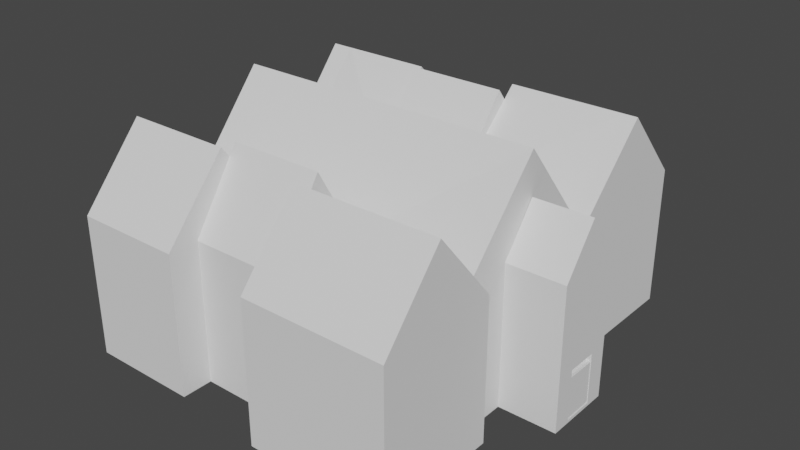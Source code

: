 # Source: House.blend  (saved by Blender 2.82.7; exported with 4.5.12 LTS)
import bpy
from mathutils import Matrix  # noqa: F401  (used for matrix-valued properties, if any)

bpy.ops.wm.read_factory_settings(use_empty=True)
scene = bpy.context.scene
scene.name = 'Scene'

# ---- world
world_world = bpy.data.worlds.new('World'); scene.world = world_world
world_world.use_nodes = True; world_world.node_tree.nodes.clear()
_N = world_world.node_tree.nodes; _L = world_world.node_tree.links
n0 = _N.new('ShaderNodeOutputWorld'); n0.name = 'World Output'; n0.location = (300, 300)
n1 = _N.new('ShaderNodeBackground'); n1.name = 'Background'; n1.location = (10, 300)
n1.inputs[0].default_value = (0.05088, 0.05088, 0.05088, 1.0)
_L.new(n1.outputs[0], n0.inputs[0])
n0.is_active_output = True
world_world.color = (0.05088, 0.05088, 0.05088)
world_world.use_sun_shadow = False
world_world.sun_shadow_jitter_overblur = 0.0

# ---- meshes
me_house_interior = bpy.data.meshes.new('House_Interior')
me_house_interior.from_pydata([(-1.0, -1.0, 0.0), (1.0, -1.0, 0.0), (-1.0, 1.0, 0.0), (1.0, 1.0, 0.0), (-3.0, -1.0, 0.0), (-3.0, 1.0, 0.0), (-5.0, -1.0, 0.0), (-5.0, 1.0, 0.0), (-9.975, -1.0, 0.0), (-9.975, 1.0, 0.0), (-1.0, -3.0, 0.0), (-3.0, -3.0, 0.0), (-1.0, 3.0, 0.0), (-3.0, 3.0, 0.0), (-1.0, 7.0, 0.0), (-3.0, 7.0, 0.0), (-5.0, 3.0, 0.0), (-5.0, 7.0, 0.0), (-1.0, -7.0, 0.0), (-3.0, -7.0, 0.0), (-5.0, -3.0, 0.0), (-5.0, -7.0, 0.0), (-1.0, 1.0, 2.0), (-1.0, -1.0, 2.0), (1.0, -1.0, 2.0), (1.0, 1.0, 2.0), (-3.0, 1.0, 2.0), (-3.0, -1.0, 2.0), (-9.975, 1.0, 2.0), (-9.975, -1.0, 2.0), (-3.0, -3.0, 2.0), (-1.0, -3.0, 2.0), (-1.0, 3.0, 2.0), (-3.0, 3.0, 2.0), (-1.0, 7.0, 2.0), (-3.0, 7.0, 2.0), (-5.0, 7.0, 2.0), (-5.0, 3.0, 2.0), (-3.0, -7.0, 2.0), (-1.0, -7.0, 2.0), (-5.0, -3.0, 2.0), (-5.0, -7.0, 2.0), (-1.0, -2.333, 0.0), (-1.0, -1.667, 0.0), (-3.0, -1.667, 0.0), (-3.0, -2.333, 0.0), (-1.0, -1.667, 2.0), (-3.0, -1.667, 2.0), (-1.0, -2.333, 2.0), (-3.0, -2.333, 2.0), (-2.511, -1.0, 0.0), (-1.489, -1.0, 0.0), (-1.489, 1.0, 0.0), (-2.511, 1.0, 0.0), (-2.511, -3.0, 0.0), (-1.489, -3.0, 0.0), (-1.489, 3.0, 0.0), (-2.511, 3.0, 0.0), (-1.489, 7.0, 0.0), (-2.511, 7.0, 0.0), (-2.511, -7.0, 0.0), (-1.489, -7.0, 0.0), (-1.489, 7.0, 2.0), (-2.511, 7.0, 2.0), (-2.511, -7.0, 2.0), (-1.489, -7.0, 2.0), (-2.511, -1.667, 0.0), (-1.489, -1.667, 0.0), (-2.511, -2.333, 0.0), (-1.489, -2.333, 0.0), (-2.511, -1.667, 2.0), (-1.489, -1.667, 2.0), (-2.511, -2.333, 2.0), (-1.489, -2.333, 2.0), (-3.0, -2.333, 1.7), (-3.0, -1.667, 1.7), (-1.0, -1.667, 1.7), (-1.0, -2.333, 1.7), (-2.511, -2.333, 1.7), (-1.489, -2.333, 1.7), (-1.489, -1.667, 1.7), (-2.511, -1.667, 1.7), (-0.3187, -7.0, 0.0), (-0.3187, -3.0, 0.0), (-0.3187, -7.0, 2.0), (-0.3187, -3.0, 2.0), (-3.0, 5.536, 0.0), (-3.0, 4.464, 0.0), (-1.0, 4.464, 0.0), (-1.0, 5.536, 0.0), (-5.0, 5.536, 0.0), (-5.0, 4.464, 0.0), (-1.0, 4.464, 2.0), (-1.0, 5.536, 2.0), (-5.0, 5.536, 2.0), (-5.0, 4.464, 2.0), (-2.511, 4.464, 0.0), (-2.511, 5.536, 0.0), (-1.489, 4.464, 0.0), (-1.489, 5.536, 0.0), (-5.0, 1.0, 1.502), (-3.0, 1.0, 1.502), (-5.0, 7.0, 1.502), (-3.0, 7.0, 1.502), (1.0, 1.0, 1.502), (1.0, -1.0, 1.502), (-3.0, 3.0, 1.502), (-9.975, -1.0, 1.502), (-9.975, 1.0, 1.502), (-1.0, 1.0, 1.502), (-1.0, 3.0, 1.502), (-5.0, -1.0, 1.502), (-1.0, 7.0, 1.502), (-1.0, -1.0, 1.502), (-5.0, 3.0, 1.502), (-3.0, -1.0, 1.502), (-3.0, -1.667, 1.502), (-1.0, -1.667, 1.502), (-1.489, 7.0, 1.502), (-2.511, 7.0, 1.502), (-5.0, 5.536, 1.502), (-5.0, 4.464, 1.502), (-1.0, 4.464, 1.502), (-1.0, 5.536, 1.502), (-9.075, 5.536, 0.0), (-9.075, 4.464, 0.0), (-9.075, 5.536, 1.502), (-9.075, 4.464, 1.502), (-9.075, 6.982, 0.0), (-9.075, 3.018, 0.0), (-9.075, 6.982, 1.502), (-12.7, 4.464, 0.0), (-12.7, 5.536, 0.0), (-9.075, 5.536, 1.955), (-9.075, 4.464, 1.955), (-9.075, 3.018, 1.955), (-12.7, 6.982, 0.0), (-12.7, 3.018, 0.0), (-9.075, 3.018, 1.502), (-12.7, 3.018, 1.502), (-9.075, 6.982, 1.955), (-12.7, 6.982, 1.955), (-12.7, 4.464, 1.502), (-12.7, 5.536, 1.502), (-12.7, 6.982, 1.502), (-12.7, 4.464, 1.955), (-12.7, 5.536, 1.955), (-12.7, 3.018, 1.955), (-0.6468, 5.536, 0.0), (-0.6468, 7.0, 0.0), (-0.6468, 7.0, 1.502), (-0.6468, 3.0, 0.0), (-0.6468, 4.464, 0.0), (-0.6468, 4.464, 1.502), (-0.6468, 5.536, 1.502), (-0.6468, 3.0, 1.502), (-1.0, -5.6, 0.0), (-1.0, -4.4, 0.0), (-3.0, -4.4, 0.0), (-3.0, -5.6, 0.0), (-5.0, -4.4, 0.0), (-5.0, -5.6, 0.0), (-5.0, -4.4, 2.0), (-5.0, -5.6, 2.0), (-0.3187, -5.6, 2.0), (-0.3187, -4.4, 2.0), (-1.489, -4.4, 0.0), (-1.489, -5.6, 0.0), (-2.511, -4.4, 0.0), (-2.511, -5.6, 0.0), (-0.3187, -5.6, 0.0), (-0.3187, -4.4, 0.0), (-1.0, -7.0, 1.59), (-3.0, -7.0, 1.59), (-1.0, -3.0, 1.59), (-5.0, -7.0, 1.59), (-5.0, -3.0, 1.59), (-3.0, -3.0, 1.59), (-0.3187, -3.0, 1.59), (-2.511, -7.0, 1.59), (-1.489, -7.0, 1.59), (-0.3187, -7.0, 1.59), (-3.0, -2.333, 1.59), (-1.0, -2.333, 1.59), (-0.3187, -5.6, 1.59), (-0.3187, -4.4, 1.59), (-5.0, -4.4, 1.59), (-5.0, -5.6, 1.59), (-9.068, -4.4, 0.0), (-9.068, -5.6, 0.0), (-9.068, -4.4, 1.59), (-9.068, -5.6, 1.59), (-9.068, -3.22, 0.0), (-9.068, -6.78, 0.0), (-9.068, -3.22, 1.59), (-9.068, -6.78, 1.59), (-12.23, -3.22, 0.0), (-12.23, -6.78, 0.0), (-12.23, -3.22, 1.59), (-12.23, -6.78, 1.59), (-9.068, -4.4, 1.957), (-9.068, -5.6, 1.957), (-9.068, -3.22, 1.957), (-9.068, -6.78, 1.957), (-12.23, -3.22, 1.957), (-12.23, -6.78, 1.957), (-5.946, -1.0, 0.174), (-5.678, -1.0, 0.0), (-5.678, -1.0, 0.174), (-5.678, 1.0, 0.174), (-5.946, -1.0, 0.2854), (-5.946, 1.0, 0.174), (-5.946, 1.0, 0.2854), (-6.481, -1.0, 0.3969), (-6.213, -1.0, 0.2854), (-6.213, -1.0, 0.3969), (-6.213, 1.0, 0.2854), (-6.213, 1.0, 0.3969), (-6.748, -1.0, 0.5084), (-6.748, 1.0, 0.5084), (-6.481, -1.0, 0.5084), (-6.481, 1.0, 0.3969), (-6.481, 1.0, 0.5084), (-7.016, -1.0, 0.6198), (-6.748, -1.0, 0.6198), (-6.748, 1.0, 0.6198), (-7.283, 1.0, 0.7313), (-7.016, -1.0, 0.7313), (-7.016, 1.0, 0.6198), (-7.016, 1.0, 0.7313), (-7.551, -1.0, 0.8428), (-7.551, 1.0, 0.8428), (-7.283, -1.0, 0.7313), (-7.283, -1.0, 0.8428), (-7.283, 1.0, 0.8428), (-7.818, 1.0, 0.9542), (-7.551, -1.0, 0.9542), (-7.551, 1.0, 0.9542), (-8.086, -1.0, 1.066), (-8.086, 1.0, 1.066), (-7.818, -1.0, 0.9542), (-7.818, -1.0, 1.066), (-7.818, 1.0, 1.066), (-8.086, -1.0, 1.177), (-8.086, 1.0, 1.177), (-8.353, -1.0, 1.177), (-8.353, -1.0, 1.289), (-8.353, 1.0, 1.177), (-8.353, 1.0, 1.289), (-8.889, -1.0, 1.4), (-8.889, 1.0, 1.4), (-8.621, -1.0, 1.289), (-8.621, -1.0, 1.4), (-8.621, 1.0, 1.289), (-8.621, 1.0, 1.4), (-9.156, -1.0, 1.512), (-8.889, -1.0, 1.512), (-8.889, 1.0, 1.512), (-9.156, -1.0, 1.623), (-9.156, 1.0, 1.512), (-9.156, 1.0, 1.623), (-9.691, 1.0, 1.735), (-9.424, -1.0, 1.623), (-9.424, -1.0, 1.735), (-9.424, 1.0, 1.623), (-9.424, 1.0, 1.735), (-9.988, -1.0, 1.846), (-9.988, 1.0, 1.846), (-9.691, -1.0, 1.735), (-9.691, -1.0, 1.846), (-9.691, 1.0, 1.846), (-11.36, 5.536, 0.0), (-10.41, 5.536, 0.0), (-10.41, 6.982, 0.0), (-11.36, 6.982, 0.0), (-11.36, 3.018, 0.0), (-10.41, 3.018, 0.0), (-10.41, 4.464, 0.0), (-11.36, 4.464, 0.0), (-11.36, 3.018, 1.502), (-10.41, 3.018, 1.502), (-11.36, 3.018, 1.955), (-10.41, 3.018, 1.955), (-10.41, 6.982, 1.502), (-11.36, 6.982, 1.502), (-10.41, 6.982, 1.955), (-11.36, 6.982, 1.955), (-11.24, -3.22, 0.0), (-10.06, -3.22, 0.0), (-10.06, -3.22, 1.59), (-11.24, -3.22, 1.59), (-10.06, -3.22, 1.957), (-11.24, -3.22, 1.957), (-11.98, 1.0, 2.0), (-11.98, -1.0, 2.0), (-9.975, 5.736, 4.334), (-9.975, -6.362, 2.0), (-11.98, -6.362, 2.0), (-9.975, 3.461, 2.0), (-11.98, 3.461, 2.0), (-9.975, 5.736, 2.0), (-11.98, 5.736, 2.0), (-11.98, 1.0, 4.334), (-11.98, -1.0, 4.334), (-11.98, -6.362, 4.334), (-11.98, 3.461, 4.334), (-11.98, 5.736, 4.334), (-8.884, 3.461, 2.0), (-9.975, 5.241, 4.334), (-9.975, 5.241, 2.0), (-8.884, 5.241, 2.0), (-9.975, 3.461, 4.334), (-8.884, 3.461, 4.334), (-5.0, 1.0, 2.0), (-5.0, -1.0, 2.0), (-9.975, 1.0, 4.334), (-9.975, -5.259, 2.0), (-9.975, -1.0, 4.334), (-9.975, -6.362, 4.334), (-9.975, -3.942, 2.0), (-11.98, -3.942, 2.0), (-11.98, -5.259, 2.0), (-11.98, -3.942, 4.334), (-11.98, -5.259, 4.334), (-9.975, -5.259, 4.334), (-9.975, -3.942, 4.334), (-9.975, 5.736, 3.964), (-11.98, 3.461, 3.964), (-11.98, 5.736, 3.964), (-11.98, 1.0, 3.964), (-11.98, -6.362, 3.964), (-11.98, -1.0, 3.964), (-9.975, 5.241, 3.964), (-8.884, 3.461, 3.964), (-11.98, -5.259, 3.964), (-11.98, -3.942, 3.964), (-9.975, -1.0, 3.964), (-9.975, -6.362, 3.964), (-9.975, -3.942, 3.964), (-9.975, -5.259, 3.964), (-9.975, 3.461, 3.964), (-9.975, 1.0, 3.964), (-5.75, 3.461, 2.0), (-5.75, 5.241, 2.0), (-8.884, 5.83, 2.0), (-5.75, 5.83, 2.0), (-8.884, 2.672, 2.0), (-5.75, 2.672, 2.0), (-8.884, 5.241, 3.964), (-8.884, 5.83, 3.964), (-8.884, 5.241, 4.334), (-8.884, 2.672, 4.334), (-8.884, 2.672, 3.964), (-5.75, 5.83, 3.964), (-8.884, 5.83, 4.334), (-5.75, 5.83, 4.334), (-5.75, 3.461, 3.964), (-5.75, 5.241, 3.964), (-5.75, 2.672, 3.964), (-5.75, 3.461, 4.334), (-5.75, 5.241, 4.334), (-5.75, 2.672, 4.334), (-10.3, 0.6061, 0.0), (-10.18, -0.5262, 0.0), (-10.18, -0.5262, 1.561), (-10.3, 0.6061, 1.532), (-11.28, -0.5262, 1.561), (-11.32, 0.6061, 1.532), (-11.28, -0.5262, 0.0), (-11.32, 0.6061, 0.0), (-9.266, 0.6061, 0.0), (-9.266, -0.5262, 0.0), (-9.266, -0.5262, 1.561), (-9.266, 0.6061, 1.532), (-5.678, -1.0, 1.502), (-5.678, -1.0, 2.0), (-5.678, 1.0, 0.0), (-5.678, 1.0, 1.502), (-5.678, 1.0, 2.0), (-1.0, 0.6266, 0.0), (-1.0, -0.4926, 0.0), (1.0, -0.4926, 0.0), (1.0, 0.6266, 0.0), (-3.0, 0.6266, 0.0), (-3.0, -0.4926, 0.0), (-5.0, 0.6266, 0.0), (-5.0, -0.4926, 0.0), (1.0, -0.4926, 2.0), (1.0, 0.6266, 2.0), (-9.975, 0.6266, 2.0), (-9.975, -0.4926, 2.0), (-1.489, 0.6266, 0.0), (-1.489, -0.4926, 0.0), (-2.511, 0.6266, 0.0), (-2.511, -0.4926, 0.0), (1.0, -0.4926, 1.502), (1.0, 0.6266, 1.502), (-5.678, 0.6266, 0.174), (-5.678, -0.4926, 0.174), (-5.946, 0.6266, 0.2854), (-5.946, -0.4926, 0.2854), (-6.213, -0.4926, 0.2854), (-6.213, 0.6266, 0.2854), (-6.213, 0.6266, 0.3969), (-6.213, -0.4926, 0.3969), (-6.748, -0.4926, 0.5084), (-6.748, 0.6266, 0.5084), (-6.481, 0.6266, 0.5084), (-6.481, -0.4926, 0.5084), (-6.748, 0.6266, 0.6198), (-6.748, -0.4926, 0.6198), (-7.016, 0.6266, 0.7313), (-7.016, -0.4926, 0.7313), (-7.551, -0.4926, 0.8428), (-7.551, 0.6266, 0.8428), (-7.283, 0.6266, 0.8428), (-7.283, -0.4926, 0.8428), (-7.551, 0.6266, 0.9542), (-7.551, -0.4926, 0.9542), (-8.086, -0.4926, 1.066), (-8.086, 0.6266, 1.066), (-7.818, 0.6266, 1.066), (-7.818, -0.4926, 1.066), (-8.086, 0.6266, 1.177), (-8.086, -0.4926, 1.177), (-8.353, -0.4926, 1.177), (-8.353, 0.6266, 1.177), (-8.353, 0.6266, 1.289), (-8.353, -0.4926, 1.289), (-8.889, -0.4926, 1.4), (-8.889, 0.6266, 1.4), (-8.621, -0.4926, 1.289), (-8.621, 0.6266, 1.289), (-8.621, 0.6266, 1.4), (-8.621, -0.4926, 1.4), (-8.889, 0.6266, 1.512), (-8.889, -0.4926, 1.512), (-9.156, 0.6266, 1.623), (-9.156, -0.4926, 1.623), (-9.424, -0.4926, 1.623), (-9.424, 0.6266, 1.623), (-9.424, 0.6266, 1.735), (-9.424, -0.4926, 1.735), (-9.988, -0.4926, 1.846), (-9.988, 0.6266, 1.846), (-9.691, 0.6266, 1.846), (-9.691, -0.4926, 1.846), (-11.98, 0.6266, 2.0), (-11.98, -0.4926, 2.0), (-3.0, -0.4926, 2.0), (-3.0, 0.6266, 2.0), (-1.0, -0.4926, 2.0), (-1.0, 0.6266, 2.0), (-11.98, 0.6266, 4.334), (-11.98, -0.4926, 4.334), (-5.0, -0.4926, 2.0), (-5.0, 0.6266, 2.0), (-9.975, -0.4926, 4.334), (-9.975, 0.6266, 4.334), (-11.98, 0.6266, 3.964), (-11.98, -0.4926, 3.964), (-5.946, -0.4926, 0.174), (-5.946, 0.6266, 0.174), (-6.481, -0.4926, 0.3969), (-6.481, 0.6266, 0.3969), (-7.016, -0.4926, 0.6198), (-7.016, 0.6266, 0.6198), (-7.283, -0.4926, 0.7313), (-7.283, 0.6266, 0.7313), (-7.818, -0.4926, 0.9542), (-7.818, 0.6266, 0.9542), (-9.156, -0.4926, 1.512), (-9.156, 0.6266, 1.512), (-9.691, -0.4926, 1.735), (-9.691, 0.6266, 1.735), (-5.678, -0.4926, 0.0), (-5.678, 0.6266, 0.0), (1.07, -0.5138, -0.02846), (1.07, 0.6478, -0.02846), (1.07, -0.5138, 1.531), (1.07, 0.6478, 1.531)], [], [(379, 382, 3, 2), (393, 53, 5, 383), (383, 5, 7, 385), (68, 45, 11, 54), (52, 2, 12, 56), (99, 89, 14, 58), (86, 15, 17, 90), (169, 159, 19, 60), (158, 11, 20, 160), (101, 26, 313, 100), (103, 35, 36, 102), (396, 388, 25, 104), (106, 33, 26, 101), (180, 65, 39, 172), (104, 25, 22, 109), (109, 22, 32, 110), (374, 375, 314, 111), (172, 39, 84, 181), (119, 63, 35, 103), (377, 378, 28, 108), (187, 163, 41, 175), (123, 93, 34, 112), (117, 46, 23, 113), (175, 41, 38, 173), (121, 95, 37, 114), (182, 49, 30, 177), (177, 30, 40, 176), (111, 314, 27, 115), (114, 37, 33, 106), (113, 23, 24, 105), (115, 27, 47, 116), (174, 10, 83, 178), (174, 31, 48, 183), (126, 127, 134, 133), (50, 4, 44, 66), (156, 18, 82, 170), (81, 75, 47, 70), (79, 77, 48, 73), (74, 78, 72, 49), (78, 79, 73, 72), (76, 80, 71, 46), (80, 81, 70, 71), (0, 51, 67, 43), (51, 50, 66, 67), (127, 138, 135, 134), (130, 126, 133, 140), (112, 34, 62, 118), (118, 62, 63, 119), (173, 38, 64, 179), (179, 64, 65, 180), (156, 167, 61, 18), (167, 169, 60, 61), (86, 97, 59, 15), (97, 99, 58, 59), (5, 53, 57, 13), (53, 52, 56, 57), (42, 69, 55, 10), (69, 68, 54, 55), (379, 2, 52, 391), (391, 52, 53, 393), (43, 67, 80, 76), (45, 68, 78, 74), (69, 42, 77, 79), (66, 44, 75, 81), (185, 165, 85, 178), (57, 56, 98, 96), (78, 68, 66, 81), (81, 80, 79, 78), (67, 66, 68, 69), (79, 80, 67, 69), (96, 98, 99, 97), (13, 57, 96, 87), (87, 96, 97, 86), (102, 36, 94, 120), (120, 94, 95, 121), (110, 32, 92, 122), (122, 92, 93, 123), (13, 87, 91, 16), (87, 86, 90, 91), (56, 12, 88, 98), (98, 88, 89, 99), (88, 12, 151, 152), (112, 14, 149, 150), (121, 91, 125, 127), (17, 102, 120, 90), (58, 118, 119, 59), (14, 112, 118, 58), (4, 115, 116, 44), (0, 113, 105, 1), (16, 114, 106, 13), (6, 111, 115, 4), (91, 121, 114, 16), (43, 117, 113, 0), (122, 123, 154, 153), (376, 377, 108, 9), (59, 119, 103, 15), (207, 374, 111, 6), (2, 109, 110, 12), (3, 104, 109, 2), (13, 106, 101, 5), (382, 396, 104, 3), (15, 103, 102, 17), (5, 101, 100, 7), (120, 121, 127, 126), (90, 120, 126, 124), (91, 90, 124, 125), (127, 125, 129, 138), (124, 126, 130, 128), (271, 274, 136, 132), (275, 278, 131, 137), (278, 271, 132, 131), (275, 137, 139, 279), (279, 139, 147, 281), (273, 128, 130, 283), (283, 130, 140, 285), (131, 132, 143, 142), (137, 131, 142, 139), (132, 136, 144, 143), (142, 143, 146, 145), (139, 142, 145, 147), (143, 144, 141, 146), (152, 153, 154, 148), (151, 155, 153, 152), (148, 154, 150, 149), (14, 89, 148, 149), (123, 112, 150, 154), (110, 122, 153, 155), (12, 110, 155, 151), (89, 88, 152, 148), (181, 84, 164, 184), (184, 164, 165, 185), (55, 54, 168, 166), (166, 168, 169, 167), (10, 55, 166, 157), (157, 166, 167, 156), (10, 157, 171, 83), (157, 156, 170, 171), (176, 40, 162, 186), (186, 162, 163, 187), (19, 159, 161, 21), (159, 158, 160, 161), (54, 11, 158, 168), (168, 158, 159, 169), (187, 161, 189, 191), (20, 176, 186, 160), (170, 184, 185, 171), (82, 181, 184, 170), (171, 185, 178, 83), (60, 179, 180, 61), (19, 173, 179, 60), (10, 174, 183, 42), (31, 174, 178, 85), (11, 177, 176, 20), (45, 182, 177, 11), (21, 175, 173, 19), (161, 187, 175, 21), (18, 172, 181, 82), (61, 180, 172, 18), (191, 189, 193, 195), (160, 186, 190, 188), (186, 187, 191, 190), (161, 160, 188, 189), (188, 190, 194, 192), (195, 193, 197, 199), (287, 290, 198, 196), (199, 197, 196, 198), (188, 192, 288, 287, 196, 197, 193, 189), (289, 194, 202, 291), (194, 190, 200, 202), (199, 198, 204, 205), (195, 199, 205, 203), (190, 191, 201, 200), (191, 195, 203, 201), (475, 398, 208, 207), (398, 461, 206, 208), (461, 400, 210, 206), (400, 401, 214, 210), (401, 404, 215, 214), (404, 463, 213, 215), (463, 408, 220, 213), (408, 405, 218, 220), (405, 410, 224, 218), (410, 465, 223, 224), (465, 412, 227, 223), (412, 467, 232, 227), (467, 416, 233, 232), (416, 413, 230, 233), (413, 418, 236, 230), (418, 469, 240, 236), (469, 422, 241, 240), (422, 419, 238, 241), (419, 424, 243, 238), (424, 425, 245, 243), (425, 428, 246, 245), (428, 431, 251, 246), (431, 434, 252, 251), (434, 429, 249, 252), (429, 436, 256, 249), (436, 471, 255, 256), (471, 438, 258, 255), (438, 439, 262, 258), (439, 442, 263, 262), (442, 473, 268, 263), (473, 446, 269, 268), (446, 443, 266, 269), (144, 284, 286, 141), (284, 283, 285, 286), (136, 274, 284, 144), (274, 273, 283, 284), (138, 280, 282, 135), (280, 279, 281, 282), (129, 276, 280, 138), (365, 367, 279, 280), (125, 124, 272, 277), (277, 272, 271, 278), (129, 125, 277, 276), (276, 277, 278, 275), (124, 128, 273, 272), (272, 273, 274, 271), (198, 290, 292, 204), (290, 289, 291, 292), (192, 194, 289, 288), (362, 365, 280, 276), (367, 369, 275, 279), (369, 362, 276, 275), (389, 28, 293, 447), (459, 329, 302, 453), (316, 321, 297, 296), (201, 203, 205, 204, 292, 291, 202, 200), (48, 31, 30, 49, 72, 73), (65, 64, 38, 41, 163, 162, 40, 30, 31, 85, 165, 164, 84, 39), (46, 71, 70, 47, 27, 23), (33, 32, 22, 26), (456, 313, 26, 450), (452, 450, 26, 22), (452, 22, 25, 388), (95, 94, 36, 35, 33, 37), (63, 62, 34, 93, 92, 32, 33, 35), (135, 282, 281, 147, 145, 146, 141, 286, 285, 140, 133, 134), (293, 28, 298, 299), (299, 298, 300, 301), (327, 328, 306, 305), (329, 327, 305, 302), (335, 331, 303, 322), (328, 326, 295, 306), (332, 348, 350, 308), (298, 307, 310, 309), (326, 300, 309, 332), (333, 340, 311, 312), (350, 312, 311, 308), (295, 308, 311, 305, 306), (107, 29, 375, 374), (8, 107, 374, 207), (458, 315, 313, 456), (341, 315, 311, 340), (339, 337, 318, 324), (336, 338, 325, 317), (338, 339, 324, 325), (330, 334, 323, 304), (334, 335, 322, 323), (29, 294, 320, 319), (319, 320, 321, 316), (321, 320, 335, 334), (297, 321, 334, 330), (295, 326, 332, 308), (309, 310, 348, 332), (301, 300, 326, 328), (320, 294, 331, 335), (293, 299, 327, 329), (299, 301, 328, 327), (447, 293, 329, 459), (319, 316, 339, 338), (29, 319, 338, 336), (316, 296, 337, 339), (28, 341, 340, 298), (307, 298, 340, 333), (310, 307, 342, 343), (310, 343, 345, 344), (342, 307, 346, 347), (310, 344, 349, 348), (348, 349, 354, 350), (346, 307, 333, 352), (352, 333, 312, 351), (347, 346, 352, 358), (358, 352, 351, 361), (344, 345, 353, 349), (349, 353, 355, 354), (342, 347, 358, 356), (345, 343, 357, 353), (343, 342, 356, 357), (356, 358, 361, 359), (353, 357, 360, 355), (357, 356, 359, 360), (350, 354, 355, 360, 359, 361, 351, 312), (296, 297, 330, 337), (337, 330, 304, 318), (287, 288, 363, 368), (368, 363, 362, 369), (290, 287, 368, 366), (366, 368, 369, 367), (288, 289, 364, 363), (364, 365, 373, 372), (289, 290, 366, 364), (364, 366, 367, 365), (371, 372, 373, 370), (362, 363, 371, 370), (363, 364, 372, 371), (365, 362, 370, 373), (7, 100, 377, 376), (100, 313, 378, 377), (375, 29, 336, 317, 314), (313, 315, 341, 28, 378), (386, 475, 207, 6), (390, 29, 266, 443), (325, 322, 303, 317), (322, 325, 324, 323), (323, 324, 318, 304), (454, 457, 317, 303), (302, 305, 311, 315), (302, 315, 458, 453), (453, 458, 457, 454), (28, 389, 444, 267), (389, 390, 443, 444), (7, 376, 476, 385), (385, 476, 475, 386), (294, 448, 460, 331), (448, 447, 459, 460), (317, 457, 455, 314), (457, 458, 456, 455), (23, 451, 387, 24), (451, 452, 388, 387), (23, 27, 449, 451), (451, 449, 450, 452), (314, 455, 449, 27), (455, 456, 450, 449), (331, 460, 454, 303), (460, 459, 453, 454), (29, 390, 448, 294), (390, 389, 447, 448), (270, 267, 444, 445), (445, 444, 443, 446), (261, 270, 445, 474), (474, 445, 446, 473), (265, 261, 474, 441), (441, 474, 473, 442), (264, 265, 441, 440), (440, 441, 442, 439), (260, 264, 440, 437), (437, 440, 439, 438), (259, 260, 437, 472), (472, 437, 438, 471), (257, 259, 472, 435), (435, 472, 471, 436), (250, 257, 435, 430), (430, 435, 436, 429), (254, 250, 430, 433), (433, 430, 429, 434), (253, 254, 433, 432), (432, 433, 434, 431), (248, 253, 432, 427), (427, 432, 431, 428), (247, 248, 427, 426), (426, 427, 428, 425), (244, 247, 426, 423), (423, 426, 425, 424), (239, 244, 423, 420), (420, 423, 424, 419), (242, 239, 420, 421), (421, 420, 419, 422), (235, 242, 421, 470), (470, 421, 422, 469), (237, 235, 470, 417), (417, 470, 469, 418), (231, 237, 417, 414), (414, 417, 418, 413), (234, 231, 414, 415), (415, 414, 413, 416), (226, 234, 415, 468), (468, 415, 416, 467), (229, 226, 468, 411), (411, 468, 467, 412), (228, 229, 411, 466), (466, 411, 412, 465), (225, 228, 466, 409), (409, 466, 465, 410), (219, 225, 409, 406), (406, 409, 410, 405), (222, 219, 406, 407), (407, 406, 405, 408), (221, 222, 407, 464), (464, 407, 408, 463), (217, 221, 464, 403), (403, 464, 463, 404), (216, 217, 403, 402), (402, 403, 404, 401), (212, 216, 402, 399), (399, 402, 401, 400), (211, 212, 399, 462), (462, 399, 400, 461), (209, 211, 462, 397), (397, 462, 461, 398), (376, 209, 397, 476), (476, 397, 398, 475), (1, 105, 395, 381), (396, 382, 478, 480), (51, 392, 394, 50), (392, 391, 393, 394), (0, 380, 392, 51), (380, 379, 391, 392), (105, 24, 387, 395), (395, 387, 388, 396), (4, 384, 386, 6), (384, 383, 385, 386), (50, 394, 384, 4), (394, 393, 383, 384), (0, 1, 381, 380), (380, 381, 382, 379), (382, 381, 477, 478), (395, 396, 480, 479), (381, 395, 479, 477)])
_uv = me_house_interior.uv_layers.new(name='UVMap')
_uv.uv.foreach_set('vector', [0.0, 0.6667, 1.0, 0.6667, 1.0, 1.0, 0.0, 1.0, 0.0, 0.6667, 0.0, 1.0, 0.0, 1.0, 0.0, 0.6667, 0.0, 0.6667, 0.0, 1.0, 0.0, 1.0, 0.0, 0.6667, 0.0, 0.0, 0.0, 0.0, 0.0, 0.0, 0.0, 0.0, 0.0, 1.0, 0.0, 1.0, 0.0, 1.0, 0.0, 1.0, 0.0, 1.0, 0.0, 1.0, 0.0, 1.0, 0.0, 1.0, 0.0, 1.0, 0.0, 1.0, 0.0, 1.0, 0.0, 1.0, 0.0, 0.0, 0.0, 0.0, 0.0, 0.0, 0.0, 0.0, 0.0, 0.0, 0.0, 0.0, 0.0, 0.0, 0.0, 0.0, 0.0, 1.0, 0.0, 1.0, 0.0, 1.0, 0.0, 1.0, 0.0, 1.0, 0.0, 1.0, 0.0, 1.0, 0.0, 1.0, 1.0, 0.6667, 1.0, 0.6667, 1.0, 1.0, 1.0, 1.0, 0.0, 1.0, 0.0, 1.0, 0.0, 1.0, 0.0, 1.0, 0.0, 0.0, 0.0, 0.0, 0.0, 0.0, 0.0, 0.0, 1.0, 1.0, 1.0, 1.0, 0.0, 1.0, 0.0, 1.0, 0.0, 1.0, 0.0, 1.0, 0.0, 1.0, 0.0, 1.0, 0.0, 0.0, 0.0, 0.0, 0.0, 0.0, 0.0, 0.0, 0.0, 0.0, 0.0, 0.0, 0.0, 0.0, 0.0, 0.0, 0.0, 1.0, 0.0, 1.0, 0.0, 1.0, 0.0, 1.0, 0.0, 1.0, 0.0, 1.0, 0.0, 1.0, 0.0, 1.0, 0.0, 0.0, 0.0, 0.0, 0.0, 0.0, 0.0, 0.0, 0.0, 1.0, 0.0, 1.0, 0.0, 1.0, 0.0, 1.0, 0.0, 0.0, 0.0, 0.0, 0.0, 0.0, 0.0, 0.0, 0.0, 0.0, 0.0, 0.0, 0.0, 0.0, 0.0, 0.0, 0.0, 1.0, 0.0, 1.0, 0.0, 1.0, 0.0, 1.0, 0.0, 0.0, 0.0, 0.0, 0.0, 0.0, 0.0, 0.0, 0.0, 0.0, 0.0, 0.0, 0.0, 0.0, 0.0, 0.0, 0.0, 0.0, 0.0, 0.0, 0.0, 0.0, 0.0, 0.0, 0.0, 1.0, 0.0, 1.0, 0.0, 1.0, 0.0, 1.0, 0.0, 0.0, 0.0, 0.0, 1.0, 0.0, 1.0, 0.0, 0.0, 0.0, 0.0, 0.0, 0.0, 0.0, 0.0, 0.0, 0.0, 0.0, 0.0, 0.0, 0.0, 0.0, 0.0, 0.0, 0.0, 0.0, 0.0, 0.0, 0.0, 0.0, 0.0, 0.0, 0.0, 1.0, 0.0, 1.0, 0.0, 1.0, 0.0, 1.0, 0.0, 0.0, 0.0, 0.0, 0.0, 0.0, 0.0, 0.0, 0.0, 0.0, 0.0, 0.0, 0.0, 0.0, 0.0, 0.0, 0.0, 0.0, 0.0, 0.0, 0.0, 0.0, 0.0, 0.0, 0.0, 0.0, 0.0, 0.0, 0.0, 0.0, 0.0, 0.0, 0.0, 0.0, 0.0, 0.0, 0.0, 0.0, 0.0, 0.0, 0.0, 0.0, 0.0, 0.0, 0.0, 0.0, 0.0, 0.0, 0.0, 0.0, 0.0, 0.0, 0.0, 0.0, 0.0, 0.0, 0.0, 0.0, 0.0, 0.0, 0.0, 0.0, 0.0, 0.0, 0.0, 0.0, 0.0, 0.0, 0.0, 0.0, 0.0, 0.0, 0.0, 0.0, 0.0, 0.0, 0.0, 0.0, 0.0, 0.0, 0.0, 1.0, 0.0, 1.0, 0.0, 1.0, 0.0, 1.0, 0.0, 1.0, 0.0, 1.0, 0.0, 1.0, 0.0, 1.0, 0.0, 1.0, 0.0, 1.0, 0.0, 1.0, 0.0, 1.0, 0.0, 1.0, 0.0, 1.0, 0.0, 1.0, 0.0, 1.0, 0.0, 0.0, 0.0, 0.0, 0.0, 0.0, 0.0, 0.0, 0.0, 0.0, 0.0, 0.0, 0.0, 0.0, 0.0, 0.0, 0.0, 0.0, 0.0, 0.0, 0.0, 0.0, 0.0, 0.0, 0.0, 0.0, 0.0, 0.0, 0.0, 0.0, 0.0, 0.0, 0.0, 1.0, 0.0, 1.0, 0.0, 1.0, 0.0, 1.0, 0.0, 1.0, 0.0, 1.0, 0.0, 1.0, 0.0, 1.0, 0.0, 1.0, 0.0, 1.0, 0.0, 1.0, 0.0, 1.0, 0.0, 1.0, 0.0, 1.0, 0.0, 1.0, 0.0, 1.0, 0.0, 0.0, 0.0, 0.0, 0.0, 0.0, 0.0, 0.0, 0.0, 0.0, 0.0, 0.0, 0.0, 0.0, 0.0, 0.0, 0.0, 0.6667, 0.0, 1.0, 0.0, 1.0, 0.0, 0.6667, 0.0, 0.6667, 0.0, 1.0, 0.0, 1.0, 0.0, 0.6667, 0.0, 0.0, 0.0, 0.0, 0.0, 0.0, 0.0, 0.0, 0.0, 0.0, 0.0, 0.0, 0.0, 0.0, 0.0, 0.0, 0.0, 0.0, 0.0, 0.0, 0.0, 0.0, 0.0, 0.0, 0.0, 0.0, 0.0, 0.0, 0.0, 0.0, 0.0, 0.0, 0.0, 0.0, 0.0, 0.0, 0.0, 0.0, 0.0, 0.0, 0.0, 1.0, 0.0, 1.0, 0.0, 1.0, 0.0, 1.0, 0.0, 0.0, 0.0, 0.0, 0.0, 0.0, 0.0, 0.0, 0.0, 0.0, 0.0, 0.0, 0.0, 0.0, 0.0, 0.0, 0.0, 0.0, 0.0, 0.0, 0.0, 0.0, 0.0, 0.0, 0.0, 0.0, 0.0, 0.0, 0.0, 0.0, 0.0, 0.0, 0.0, 1.0, 0.0, 1.0, 0.0, 1.0, 0.0, 1.0, 0.0, 1.0, 0.0, 1.0, 0.0, 1.0, 0.0, 1.0, 0.0, 1.0, 0.0, 1.0, 0.0, 1.0, 0.0, 1.0, 0.0, 1.0, 0.0, 1.0, 0.0, 1.0, 0.0, 1.0, 0.0, 1.0, 0.0, 1.0, 0.0, 1.0, 0.0, 1.0, 0.0, 1.0, 0.0, 1.0, 0.0, 1.0, 0.0, 1.0, 0.0, 1.0, 0.0, 1.0, 0.0, 1.0, 0.0, 1.0, 0.0, 1.0, 0.0, 1.0, 0.0, 1.0, 0.0, 1.0, 0.0, 1.0, 0.0, 1.0, 0.0, 1.0, 0.0, 1.0, 0.0, 1.0, 0.0, 1.0, 0.0, 1.0, 0.0, 1.0, 0.0, 1.0, 0.0, 1.0, 0.0, 1.0, 0.0, 1.0, 0.0, 1.0, 0.0, 1.0, 0.0, 1.0, 0.0, 1.0, 0.0, 1.0, 0.0, 1.0, 0.0, 1.0, 0.0, 1.0, 0.0, 1.0, 0.0, 1.0, 0.0, 1.0, 0.0, 1.0, 0.0, 1.0, 0.0, 1.0, 0.0, 1.0, 0.0, 1.0, 0.0, 1.0, 0.0, 1.0, 0.0, 1.0, 0.0, 1.0, 0.0, 1.0, 0.0, 1.0, 0.0, 1.0, 0.0, 1.0, 0.0, 0.0, 0.0, 0.0, 0.0, 0.0, 0.0, 0.0, 0.0, 0.0, 0.0, 0.0, 1.0, 0.0, 1.0, 0.0, 0.0, 1.0, 0.0, 1.0, 0.0, 1.0, 0.0, 1.0, 0.0, 0.0, 0.0, 0.0, 0.0, 0.0, 0.0, 0.0, 0.0, 1.0, 0.0, 1.0, 0.0, 1.0, 0.0, 1.0, 0.0, 0.0, 0.0, 0.0, 0.0, 0.0, 0.0, 0.0, 0.0, 1.0, 0.0, 1.0, 0.0, 1.0, 0.0, 1.0, 0.0, 1.0, 0.0, 1.0, 0.0, 1.0, 0.0, 1.0, 0.0, 1.0, 0.0, 1.0, 0.0, 1.0, 0.0, 1.0, 0.0, 0.0, 0.0, 0.0, 0.0, 0.0, 0.0, 0.0, 0.0, 1.0, 0.0, 1.0, 0.0, 1.0, 0.0, 1.0, 1.0, 1.0, 1.0, 1.0, 0.0, 1.0, 0.0, 1.0, 0.0, 1.0, 0.0, 1.0, 0.0, 1.0, 0.0, 1.0, 1.0, 0.6667, 1.0, 0.6667, 1.0, 1.0, 1.0, 1.0, 0.0, 1.0, 0.0, 1.0, 0.0, 1.0, 0.0, 1.0, 0.0, 1.0, 0.0, 1.0, 0.0, 1.0, 0.0, 1.0, 0.0, 1.0, 0.0, 1.0, 0.0, 1.0, 0.0, 1.0, 0.0, 1.0, 0.0, 1.0, 0.0, 1.0, 0.0, 1.0, 0.0, 1.0, 0.0, 1.0, 0.0, 1.0, 0.0, 1.0, 0.0, 1.0, 0.0, 1.0, 0.0, 1.0, 0.0, 1.0, 0.0, 1.0, 0.0, 1.0, 0.0, 1.0, 0.0, 1.0, 0.0, 1.0, 0.0, 1.0, 0.0, 1.0, 0.0, 1.0, 0.0, 1.0, 0.0, 1.0, 0.0, 1.0, 0.0, 1.0, 0.0, 1.0, 0.0, 1.0, 0.0, 1.0, 0.0, 1.0, 0.0, 1.0, 0.0, 1.0, 0.0, 1.0, 0.0, 1.0, 0.0, 1.0, 0.0, 1.0, 0.0, 1.0, 0.0, 1.0, 0.0, 1.0, 0.0, 1.0, 0.0, 1.0, 0.0, 1.0, 0.0, 1.0, 0.0, 1.0, 0.0, 1.0, 0.0, 1.0, 0.0, 1.0, 0.0, 1.0, 0.0, 1.0, 0.0, 1.0, 0.0, 1.0, 0.0, 1.0, 0.0, 1.0, 0.0, 1.0, 0.0, 1.0, 0.0, 1.0, 0.0, 1.0, 0.0, 1.0, 0.0, 1.0, 0.0, 1.0, 0.0, 1.0, 0.0, 1.0, 0.0, 1.0, 0.0, 1.0, 0.0, 1.0, 0.0, 1.0, 0.0, 1.0, 0.0, 1.0, 0.0, 1.0, 0.0, 1.0, 0.0, 1.0, 0.0, 1.0, 0.0, 1.0, 0.0, 1.0, 0.0, 1.0, 0.0, 1.0, 0.0, 1.0, 0.0, 1.0, 0.0, 1.0, 0.0, 1.0, 0.0, 1.0, 0.0, 1.0, 0.0, 1.0, 0.0, 1.0, 0.0, 1.0, 0.0, 1.0, 0.0, 1.0, 0.0, 1.0, 0.0, 1.0, 0.0, 1.0, 0.0, 1.0, 0.0, 1.0, 0.0, 1.0, 0.0, 1.0, 0.0, 1.0, 0.0, 1.0, 0.0, 1.0, 0.0, 1.0, 0.0, 1.0, 0.0, 1.0, 0.0, 1.0, 0.0, 1.0, 0.0, 0.0, 0.0, 0.0, 0.0, 0.0, 0.0, 0.0, 0.0, 0.0, 0.0, 0.0, 0.0, 0.0, 0.0, 0.0, 0.0, 0.0, 0.0, 0.0, 0.0, 0.0, 0.0, 0.0, 0.0, 0.0, 0.0, 0.0, 0.0, 0.0, 0.0, 0.0, 0.0, 0.0, 0.0, 0.0, 0.0, 0.0, 0.0, 0.0, 0.0, 0.0, 0.0, 0.0, 0.0, 0.0, 0.0, 0.0, 0.0, 0.0, 0.0, 0.0, 0.0, 0.0, 0.0, 0.0, 0.0, 0.0, 0.0, 0.0, 0.0, 0.0, 0.0, 0.0, 0.0, 0.0, 0.0, 0.0, 0.0, 0.0, 0.0, 0.0, 0.0, 0.0, 0.0, 0.0, 0.0, 0.0, 0.0, 0.0, 0.0, 0.0, 0.0, 0.0, 0.0, 0.0, 0.0, 0.0, 0.0, 0.0, 0.0, 0.0, 0.0, 0.0, 0.0, 0.0, 0.0, 0.0, 0.0, 0.0, 0.0, 0.0, 0.0, 0.0, 0.0, 0.0, 0.0, 0.0, 0.0, 0.0, 0.0, 0.0, 0.0, 0.0, 0.0, 0.0, 0.0, 0.0, 0.0, 0.0, 0.0, 0.0, 0.0, 0.0, 0.0, 0.0, 0.0, 0.0, 0.0, 0.0, 0.0, 0.0, 0.0, 0.0, 0.0, 0.0, 0.0, 0.0, 0.0, 0.0, 0.0, 0.0, 0.0, 0.0, 0.0, 0.0, 0.0, 0.0, 0.0, 0.0, 0.0, 0.0, 0.0, 0.0, 0.0, 0.0, 0.0, 0.0, 0.0, 0.0, 0.0, 0.0, 0.0, 0.0, 0.0, 0.0, 0.0, 0.0, 0.0, 0.0, 0.0, 0.0, 0.0, 0.0, 0.0, 0.0, 0.0, 0.0, 0.0, 0.0, 0.0, 0.0, 0.0, 0.0, 0.0, 0.0, 0.0, 0.0, 0.0, 0.0, 0.0, 0.0, 0.0, 0.0, 0.0, 0.0, 0.0, 0.0, 0.0, 0.0, 0.0, 0.0, 0.0, 0.0, 0.0, 0.0, 0.0, 0.0, 0.0, 0.0, 0.0, 0.0, 0.0, 0.0, 0.0, 0.0, 0.0, 0.0, 0.0, 0.0, 0.0, 0.0, 0.0, 0.0, 0.0, 0.0, 0.0, 0.0, 0.0, 0.0, 0.0, 0.0, 0.0, 0.0, 0.0, 0.0, 0.0, 0.0, 0.0, 0.0, 0.0, 0.0, 0.0, 0.0, 0.0, 0.0, 0.0, 0.0, 0.0, 0.0, 0.0, 0.0, 0.0, 0.0, 0.0, 0.0, 0.0, 0.0, 0.0, 0.0, 0.0, 0.0, 0.0, 0.0, 0.0, 0.0, 0.0, 0.0, 0.0, 0.0, 0.0, 0.0, 0.0, 0.0, 0.0, 0.0, 0.0, 0.0, 0.0, 0.0, 0.0, 0.0, 0.0, 0.0, 0.0, 0.0, 0.0, 0.0, 0.0, 0.0, 0.0, 0.0, 0.0, 0.0, 0.0, 0.0, 0.0, 0.0, 0.0, 0.0, 0.0, 0.0, 0.0, 0.0, 0.0, 0.0, 0.0, 0.0, 0.0, 0.0, 0.0, 0.0, 0.0, 0.0, 0.0, 0.0, 0.0, 0.0, 0.0, 0.0, 0.0, 0.0, 0.0, 0.0, 0.0, 0.0, 0.0, 0.0, 0.0, 0.0, 0.0, 0.0, 0.0, 0.0, 0.0, 0.0, 0.0, 0.0, 0.0, 0.0, 0.0, 0.0, 0.0, 0.0, 0.0, 0.0, 0.0, 0.0, 0.0, 0.0, 0.0, 0.0, 0.0, 0.0, 0.0, 0.0, 0.0, 0.0, 0.0, 0.0, 0.375, 0.6667, 0.625, 0.6667, 0.625, 0.75, 0.375, 0.75, 0.625, 0.6667, 0.875, 0.6667, 0.875, 0.75, 0.625, 0.75, 0.375, 0.6667, 0.625, 0.6667, 0.625, 0.75, 0.375, 0.75, 0.625, 0.6667, 0.875, 0.6667, 0.875, 0.75, 0.625, 0.75, 0.375, 0.6667, 0.625, 0.6667, 0.625, 0.75, 0.375, 0.75, 0.625, 0.6667, 0.875, 0.6667, 0.875, 0.75, 0.625, 0.75, 0.375, 0.6667, 0.625, 0.6667, 0.625, 0.75, 0.375, 0.75, 0.625, 0.6667, 0.875, 0.6667, 0.875, 0.75, 0.625, 0.75, 0.375, 0.6667, 0.625, 0.6667, 0.625, 0.75, 0.375, 0.75, 0.625, 0.6667, 0.875, 0.6667, 0.875, 0.75, 0.625, 0.75, 0.375, 0.6667, 0.625, 0.6667, 0.625, 0.75, 0.375, 0.75, 0.625, 0.6667, 0.875, 0.6667, 0.875, 0.75, 0.625, 0.75, 0.375, 0.6667, 0.625, 0.6667, 0.625, 0.75, 0.375, 0.75, 0.625, 0.6667, 0.875, 0.6667, 0.875, 0.75, 0.625, 0.75, 0.375, 0.6667, 0.625, 0.6667, 0.625, 0.75, 0.375, 0.75, 0.625, 0.6667, 0.875, 0.6667, 0.875, 0.75, 0.625, 0.75, 0.375, 0.6667, 0.625, 0.6667, 0.625, 0.75, 0.375, 0.75, 0.625, 0.6667, 0.875, 0.6667, 0.875, 0.75, 0.625, 0.75, 0.375, 0.6667, 0.625, 0.6667, 0.625, 0.75, 0.375, 0.75, 0.625, 0.6667, 0.875, 0.6667, 0.875, 0.75, 0.625, 0.75, 0.375, 0.6667, 0.625, 0.6667, 0.625, 0.75, 0.375, 0.75, 0.625, 0.6667, 0.875, 0.6667, 0.875, 0.75, 0.625, 0.75, 0.375, 0.6667, 0.625, 0.6667, 0.625, 0.75, 0.375, 0.75, 0.625, 0.6667, 0.875, 0.6667, 0.875, 0.75, 0.625, 0.75, 0.375, 0.6667, 0.625, 0.6667, 0.625, 0.75, 0.375, 0.75, 0.625, 0.6667, 0.875, 0.6667, 0.875, 0.75, 0.625, 0.75, 0.375, 0.6667, 0.625, 0.6667, 0.625, 0.75, 0.375, 0.75, 0.625, 0.6667, 0.875, 0.6667, 0.875, 0.75, 0.625, 0.75, 0.375, 0.6667, 0.625, 0.6667, 0.625, 0.75, 0.375, 0.75, 0.625, 0.6667, 0.875, 0.6667, 0.875, 0.75, 0.625, 0.75, 0.375, 0.6667, 0.625, 0.6667, 0.625, 0.75, 0.375, 0.75, 0.625, 0.6667, 0.875, 0.6667, 0.875, 0.75, 0.625, 0.75, 0.0, 1.0, 0.0, 1.0, 0.0, 1.0, 0.0, 1.0, 0.0, 1.0, 0.0, 1.0, 0.0, 1.0, 0.0, 1.0, 0.0, 1.0, 0.0, 1.0, 0.0, 1.0, 0.0, 1.0, 0.0, 1.0, 0.0, 1.0, 0.0, 1.0, 0.0, 1.0, 0.0, 1.0, 0.0, 1.0, 0.0, 1.0, 0.0, 1.0, 0.0, 1.0, 0.0, 1.0, 0.0, 1.0, 0.0, 1.0, 0.0, 1.0, 0.0, 1.0, 0.0, 1.0, 0.0, 1.0, 0.0, 0.6667, 0.0, 0.6667, 0.0, 1.0, 0.0, 1.0, 0.0, 1.0, 0.0, 1.0, 0.0, 1.0, 0.0, 1.0, 0.0, 1.0, 0.0, 1.0, 0.0, 1.0, 0.0, 1.0, 0.0, 1.0, 0.0, 1.0, 0.0, 1.0, 0.0, 1.0, 0.0, 1.0, 0.0, 1.0, 0.0, 1.0, 0.0, 1.0, 0.0, 1.0, 0.0, 1.0, 0.0, 1.0, 0.0, 1.0, 0.0, 1.0, 0.0, 1.0, 0.0, 1.0, 0.0, 1.0, 0.0, 0.0, 0.0, 0.0, 0.0, 0.0, 0.0, 0.0, 0.0, 0.0, 0.0, 0.0, 0.0, 0.0, 0.0, 0.0, 0.0, 0.0, 0.0, 0.0, 0.0, 0.0, 0.0, 0.0, 0.0, 0.6667, 0.0, 0.6667, 0.0, 1.0, 0.0, 1.0, 0.0, 0.6667, 0.0, 0.6667, 0.0, 1.0, 0.0, 1.0, 0.0, 0.6667, 0.0, 0.6667, 0.0, 1.0, 0.0, 1.0, 0.0, 0.6667, 0.0, 1.0, 0.0, 1.0, 0.0, 0.6667, 0.0, 0.6667, 0.0, 1.0, 0.0, 1.0, 0.0, 0.6667, 0.0, 0.0, 0.0, 0.0, 0.0, 0.0, 0.0, 0.0, 0.0, 0.0, 0.0, 0.0, 0.0, 0.0, 0.0, 0.0, 0.0, 0.0, 0.0, 0.0, 0.0, 0.0, 0.0, 0.0, 0.0, 0.0, 0.0, 0.0, 0.0, 0.0, 0.0, 0.0, 0.0, 0.0, 0.0, 0.0, 0.0, 0.0, 0.0, 0.0, 0.0, 0.0, 0.0, 0.0, 0.0, 0.0, 0.0, 0.0, 0.0, 0.0, 0.0, 0.0, 0.0, 0.0, 0.0, 0.0, 0.0, 0.0, 0.0, 0.0, 0.0, 0.0, 0.0, 0.0, 0.0, 0.0, 0.0, 0.0, 0.0, 0.0, 0.0, 0.0, 0.0, 0.0, 0.0, 0.0, 0.0, 1.0, 0.0, 1.0, 0.0, 1.0, 0.0, 1.0, 0.0, 0.6667, 0.0, 1.0, 0.0, 1.0, 0.0, 0.6667, 0.0, 0.6667, 0.0, 0.6667, 0.0, 1.0, 0.0, 1.0, 0.0, 0.6667, 0.0, 1.0, 1.0, 1.0, 1.0, 0.6667, 0.0, 1.0, 0.0, 1.0, 0.0, 1.0, 0.0, 1.0, 0.0, 1.0, 0.0, 1.0, 0.0, 1.0, 0.0, 1.0, 0.0, 1.0, 0.0, 1.0, 0.0, 1.0, 0.0, 1.0, 0.0, 1.0, 0.0, 1.0, 0.0, 1.0, 0.0, 1.0, 0.0, 1.0, 0.0, 1.0, 0.0, 1.0, 0.0, 1.0, 0.0, 1.0, 0.0, 1.0, 0.0, 1.0, 0.0, 1.0, 0.0, 1.0, 0.0, 1.0, 0.0, 1.0, 0.0, 1.0, 0.0, 1.0, 0.0, 1.0, 0.0, 1.0, 0.0, 1.0, 0.0, 1.0, 0.0, 1.0, 0.0, 1.0, 0.0, 1.0, 0.0, 1.0, 0.0, 1.0, 0.0, 1.0, 0.0, 1.0, 0.0, 1.0, 0.0, 1.0, 0.0, 0.0, 0.0, 0.0, 0.0, 0.0, 0.0, 0.0, 0.0, 1.0, 0.0, 1.0, 0.0, 1.0, 0.0, 1.0, 0.0, 1.0, 0.0, 1.0, 0.0, 1.0, 0.0, 1.0, 0.0, 1.0, 0.0, 1.0, 0.0, 1.0, 0.0, 1.0, 0.0, 1.0, 0.0, 1.0, 0.0, 1.0, 0.0, 1.0, 0.0, 1.0, 0.0, 1.0, 0.0, 1.0, 0.0, 1.0, 0.0, 1.0, 0.0, 1.0, 0.0, 1.0, 0.0, 1.0, 0.0, 1.0, 0.0, 1.0, 0.0, 1.0, 0.0, 1.0, 0.0, 1.0, 0.0, 0.0, 0.0, 0.0, 0.0, 0.0, 0.0, 0.0, 0.0, 0.0, 0.0, 0.0, 0.0, 0.0, 0.0, 0.0, 0.0, 0.6667, 0.0, 1.0, 0.0, 1.0, 0.0, 0.6667, 0.0, 1.0, 0.0, 1.0, 0.0, 1.0, 0.0, 1.0, 0.0, 0.0, 0.0, 0.0, 0.0, 0.0, 0.0, 0.0, 0.0, 0.0, 0.0, 0.0, 0.0, 0.0, 0.0, 0.0, 0.0, 0.0, 0.0, 0.0, 0.0, 0.0, 0.0, 0.0, 0.0, 0.0, 0.0, 0.0, 0.0, 0.0, 0.0, 0.0, 0.0, 0.0, 0.0, 0.0, 0.0, 0.0, 0.0, 0.0, 0.0, 0.0, 0.0, 0.0, 0.0, 0.0, 0.0, 0.0, 0.0, 0.0, 0.0, 0.0, 0.0, 0.0, 0.0, 0.0, 0.0, 0.0, 0.0, 0.0, 0.0, 0.0, 0.0, 0.0, 0.0, 0.0, 0.0, 0.0, 0.0, 0.0, 0.0, 0.0, 0.0, 1.0, 0.0, 1.0, 0.0, 1.0, 0.0, 1.0, 0.0, 1.0, 0.0, 1.0, 0.0, 1.0, 0.0, 1.0, 0.0, 1.0, 0.0, 1.0, 0.0, 1.0, 0.0, 1.0, 0.0, 0.0, 0.0, 0.0, 0.0, 0.0, 0.0, 0.0, 0.0, 1.0, 0.0, 1.0, 0.0, 1.0, 0.0, 1.0, 0.0, 1.0, 0.0, 1.0, 0.0, 1.0, 0.0, 1.0, 0.0, 0.6667, 0.0, 1.0, 0.0, 1.0, 0.0, 0.6667, 0.0, 0.0, 0.0, 0.0, 0.0, 0.0, 0.0, 0.0, 0.0, 0.0, 0.0, 0.0, 0.0, 0.0, 0.0, 0.0, 0.0, 0.0, 0.0, 0.0, 0.0, 0.0, 0.0, 0.0, 0.0, 1.0, 0.0, 1.0, 0.0, 1.0, 0.0, 1.0, 0.0, 1.0, 0.0, 1.0, 0.0, 1.0, 0.0, 1.0, 0.0, 1.0, 0.0, 1.0, 0.0, 1.0, 0.0, 1.0, 0.0, 1.0, 0.0, 1.0, 0.0, 1.0, 0.0, 1.0, 0.0, 1.0, 0.0, 1.0, 0.0, 1.0, 0.0, 1.0, 0.0, 1.0, 0.0, 1.0, 0.0, 1.0, 0.0, 1.0, 0.0, 1.0, 0.0, 1.0, 0.0, 1.0, 0.0, 1.0, 0.0, 1.0, 0.0, 1.0, 0.0, 1.0, 0.0, 1.0, 0.0, 1.0, 0.0, 1.0, 0.0, 1.0, 0.0, 1.0, 0.0, 1.0, 0.0, 1.0, 0.0, 1.0, 0.0, 1.0, 0.0, 1.0, 0.0, 1.0, 0.0, 1.0, 0.0, 1.0, 0.0, 1.0, 0.0, 1.0, 0.0, 1.0, 0.0, 1.0, 0.0, 1.0, 0.0, 1.0, 0.0, 1.0, 0.0, 1.0, 0.0, 1.0, 0.0, 1.0, 0.0, 1.0, 0.0, 1.0, 0.0, 1.0, 0.0, 1.0, 0.0, 1.0, 0.0, 1.0, 0.0, 1.0, 0.0, 1.0, 0.0, 1.0, 0.0, 1.0, 0.0, 1.0, 0.0, 1.0, 0.0, 1.0, 0.0, 1.0, 0.0, 1.0, 0.0, 1.0, 0.0, 1.0, 0.0, 1.0, 0.0, 1.0, 0.0, 1.0, 0.0, 1.0, 0.0, 1.0, 0.0, 1.0, 0.0, 1.0, 0.0, 1.0, 0.0, 1.0, 0.0, 1.0, 0.0, 1.0, 0.0, 1.0, 0.0, 1.0, 0.0, 0.0, 0.0, 0.0, 0.0, 0.0, 0.0, 0.0, 0.0, 0.0, 0.0, 0.0, 0.0, 0.0, 0.0, 0.0, 0.0, 0.0, 0.0, 0.0, 0.0, 0.3333, 0.0, 0.3333, 0.0, 0.3333, 0.0, 0.3333, 0.0, 0.6667, 0.0, 0.6667, 0.0, 0.0, 0.0, 0.0, 0.0, 0.3333, 0.0, 0.3333, 0.0, 0.3333, 0.0, 0.3333, 0.0, 0.6667, 0.0, 0.6667, 0.0, 0.0, 0.0, 0.0, 0.0, 0.3333, 0.0, 0.3333, 0.0, 0.3333, 0.0, 0.6667, 0.0, 0.6667, 0.0, 0.3333, 0.0, 0.0, 0.0, 0.0, 0.0, 0.3333, 0.0, 0.3333, 0.0, 0.3333, 0.0, 0.3333, 0.0, 0.6667, 0.0, 0.6667, 0.0, 0.3333, 0.0, 0.3333, 0.0, 0.6667, 0.0, 0.6667, 0.0, 0.6667, 0.0, 0.3333, 0.0, 0.3333, 0.0, 0.6667, 0.0, 0.3333, 0.0, 0.3333, 0.0, 0.3333, 0.0, 0.3333, 0.0, 0.6667, 0.0, 0.6667, 0.0, 0.6667, 0.0, 0.6667, 0.0, 1.0, 0.0, 1.0, 0.0, 1.0, 0.0, 1.0, 0.0, 1.0, 0.0, 1.0, 0.0, 1.0, 0.0, 1.0, 0.0, 0.0, 0.0, 0.0, 0.0, 0.0, 0.0, 0.0, 0.0, 0.0, 0.0, 1.0, 0.0, 1.0, 0.0, 1.0, 0.0, 1.0, 0.0, 1.0, 0.0, 0.3333, 0.0, 0.3333, 0.0, 0.0, 0.0, 0.0, 0.0, 0.3333, 0.0, 0.0, 0.875, 0.75, 0.875, 0.6667, 0.0, 0.0, 0.0, 0.0, 0.0, 0.0, 0.0, 0.0, 0.0, 0.0, 0.0, 0.0, 0.0, 0.0, 0.0, 0.0, 0.0, 0.0, 0.0, 0.0, 0.0, 0.0, 0.0, 0.0, 0.0, 0.3333, 0.0, 0.3333, 0.0, 0.0, 0.0, 0.0, 0.0, 1.0, 0.0, 1.0, 0.0, 1.0, 0.0, 1.0, 0.0, 1.0, 0.0, 1.0, 0.0, 0.6667, 0.0, 0.6667, 0.0, 0.6667, 0.0, 0.6667, 0.0, 0.3333, 0.0, 0.3333, 0.0, 1.0, 0.0, 0.6667, 0.875, 0.5833, 0.875, 0.5, 0.0, 0.6667, 0.0, 0.3333, 0.875, 0.6667, 0.875, 0.5833, 0.0, 1.0, 0.0, 1.0, 0.0, 0.6667, 0.0, 0.6667, 0.0, 0.6667, 0.0, 0.6667, 0.0, 0.3333, 0.0, 0.3333, 0.0, 0.0, 0.0, 0.3333, 0.0, 0.3333, 0.0, 0.0, 0.0, 0.3333, 0.0, 0.6667, 0.0, 0.6667, 0.0, 0.3333, 0.0, 0.0, 0.0, 0.3333, 0.0, 0.3333, 0.0, 0.0, 0.0, 0.3333, 0.0, 0.6667, 0.0, 0.6667, 0.0, 0.3333, 0.0, 0.0, 0.0, 0.3333, 1.0, 0.3333, 1.0, 0.0, 0.0, 0.3333, 0.0, 0.6667, 1.0, 0.6667, 1.0, 0.3333, 0.0, 0.0, 0.0, 0.0, 0.0, 0.3333, 0.0, 0.3333, 0.0, 0.3333, 0.0, 0.3333, 0.0, 0.6667, 0.0, 0.6667, 0.0, 0.0, 0.0, 0.3333, 0.0, 0.3333, 0.0, 0.0, 0.0, 0.3333, 0.0, 0.6667, 0.0, 0.6667, 0.0, 0.3333, 0.0, 0.0, 0.0, 0.3333, 0.0, 0.3333, 0.0, 0.0, 0.0, 0.3333, 0.0, 0.6667, 0.0, 0.6667, 0.0, 0.3333, 0.0, 0.0, 0.0, 0.3333, 0.0, 0.3333, 0.0, 0.0, 0.0, 0.3333, 0.0, 0.6667, 0.0, 0.6667, 0.0, 0.3333, 0.625, 0.5, 0.875, 0.5, 0.875, 0.5833, 0.625, 0.5833, 0.625, 0.5833, 0.875, 0.5833, 0.875, 0.6667, 0.625, 0.6667, 0.375, 0.5, 0.625, 0.5, 0.625, 0.5833, 0.375, 0.5833, 0.375, 0.5833, 0.625, 0.5833, 0.625, 0.6667, 0.375, 0.6667, 0.625, 0.5, 0.875, 0.5, 0.875, 0.5833, 0.625, 0.5833, 0.625, 0.5833, 0.875, 0.5833, 0.875, 0.6667, 0.625, 0.6667, 0.375, 0.5, 0.625, 0.5, 0.625, 0.5833, 0.375, 0.5833, 0.375, 0.5833, 0.625, 0.5833, 0.625, 0.6667, 0.375, 0.6667, 0.625, 0.5, 0.875, 0.5, 0.875, 0.5833, 0.625, 0.5833, 0.625, 0.5833, 0.875, 0.5833, 0.875, 0.6667, 0.625, 0.6667, 0.375, 0.5, 0.625, 0.5, 0.625, 0.5833, 0.375, 0.5833, 0.375, 0.5833, 0.625, 0.5833, 0.625, 0.6667, 0.375, 0.6667, 0.625, 0.5, 0.875, 0.5, 0.875, 0.5833, 0.625, 0.5833, 0.625, 0.5833, 0.875, 0.5833, 0.875, 0.6667, 0.625, 0.6667, 0.375, 0.5, 0.625, 0.5, 0.625, 0.5833, 0.375, 0.5833, 0.375, 0.5833, 0.625, 0.5833, 0.625, 0.6667, 0.375, 0.6667, 0.625, 0.5, 0.875, 0.5, 0.875, 0.5833, 0.625, 0.5833, 0.625, 0.5833, 0.875, 0.5833, 0.875, 0.6667, 0.625, 0.6667, 0.375, 0.5, 0.625, 0.5, 0.625, 0.5833, 0.375, 0.5833, 0.375, 0.5833, 0.625, 0.5833, 0.625, 0.6667, 0.375, 0.6667, 0.625, 0.5, 0.875, 0.5, 0.875, 0.5833, 0.625, 0.5833, 0.625, 0.5833, 0.875, 0.5833, 0.875, 0.6667, 0.625, 0.6667, 0.375, 0.5, 0.625, 0.5, 0.625, 0.5833, 0.375, 0.5833, 0.375, 0.5833, 0.625, 0.5833, 0.625, 0.6667, 0.375, 0.6667, 0.625, 0.5, 0.875, 0.5, 0.875, 0.5833, 0.625, 0.5833, 0.625, 0.5833, 0.875, 0.5833, 0.875, 0.6667, 0.625, 0.6667, 0.375, 0.5, 0.625, 0.5, 0.625, 0.5833, 0.375, 0.5833, 0.375, 0.5833, 0.625, 0.5833, 0.625, 0.6667, 0.375, 0.6667, 0.625, 0.5, 0.875, 0.5, 0.875, 0.5833, 0.625, 0.5833, 0.625, 0.5833, 0.875, 0.5833, 0.875, 0.6667, 0.625, 0.6667, 0.375, 0.5, 0.625, 0.5, 0.625, 0.5833, 0.375, 0.5833, 0.375, 0.5833, 0.625, 0.5833, 0.625, 0.6667, 0.375, 0.6667, 0.625, 0.5, 0.875, 0.5, 0.875, 0.5833, 0.625, 0.5833, 0.625, 0.5833, 0.875, 0.5833, 0.875, 0.6667, 0.625, 0.6667, 0.375, 0.5, 0.625, 0.5, 0.625, 0.5833, 0.375, 0.5833, 0.375, 0.5833, 0.625, 0.5833, 0.625, 0.6667, 0.375, 0.6667, 0.625, 0.5, 0.875, 0.5, 0.875, 0.5833, 0.625, 0.5833, 0.625, 0.5833, 0.875, 0.5833, 0.875, 0.6667, 0.625, 0.6667, 0.375, 0.5, 0.625, 0.5, 0.625, 0.5833, 0.375, 0.5833, 0.375, 0.5833, 0.625, 0.5833, 0.625, 0.6667, 0.375, 0.6667, 0.625, 0.5, 0.875, 0.5, 0.875, 0.5833, 0.625, 0.5833, 0.625, 0.5833, 0.875, 0.5833, 0.875, 0.6667, 0.625, 0.6667, 0.375, 0.5, 0.625, 0.5, 0.625, 0.5833, 0.375, 0.5833, 0.375, 0.5833, 0.625, 0.5833, 0.625, 0.6667, 0.375, 0.6667, 0.625, 0.5, 0.875, 0.5, 0.875, 0.5833, 0.625, 0.5833, 0.625, 0.5833, 0.875, 0.5833, 0.875, 0.6667, 0.625, 0.6667, 0.375, 0.5, 0.625, 0.5, 0.625, 0.5833, 0.375, 0.5833, 0.375, 0.5833, 0.625, 0.5833, 0.625, 0.6667, 0.375, 0.6667, 0.625, 0.5, 0.875, 0.5, 0.875, 0.5833, 0.625, 0.5833, 0.625, 0.5833, 0.875, 0.5833, 0.875, 0.6667, 0.625, 0.6667, 0.375, 0.5, 0.625, 0.5, 0.625, 0.5833, 0.375, 0.5833, 0.375, 0.5833, 0.625, 0.5833, 0.625, 0.6667, 0.375, 0.6667, 0.625, 0.5, 0.875, 0.5, 0.875, 0.5833, 0.625, 0.5833, 0.625, 0.5833, 0.875, 0.5833, 0.875, 0.6667, 0.625, 0.6667, 0.375, 0.5, 0.625, 0.5, 0.625, 0.5833, 0.375, 0.5833, 0.375, 0.5833, 0.625, 0.5833, 0.625, 0.6667, 0.375, 0.6667, 0.625, 0.5, 0.875, 0.5, 0.875, 0.5833, 0.625, 0.5833, 0.625, 0.5833, 0.875, 0.5833, 0.875, 0.6667, 0.625, 0.6667, 0.375, 0.5, 0.625, 0.5, 0.625, 0.5833, 0.375, 0.5833, 0.375, 0.5833, 0.625, 0.5833, 0.625, 0.6667, 0.375, 0.6667, 0.625, 0.5, 0.875, 0.5, 0.875, 0.5833, 0.625, 0.5833, 0.625, 0.5833, 0.875, 0.5833, 0.875, 0.6667, 0.625, 0.6667, 0.375, 0.5, 0.625, 0.5, 0.625, 0.5833, 0.375, 0.5833, 0.375, 0.5833, 0.625, 0.5833, 0.625, 0.6667, 0.375, 0.6667, 1.0, 0.0, 1.0, 0.0, 1.0, 0.3333, 1.0, 0.3333, 1.0, 0.6667, 1.0, 0.6667, 1.0, 0.6667, 1.0, 0.6667, 0.0, 0.0, 0.0, 0.3333, 0.0, 0.3333, 0.0, 0.0, 0.0, 0.3333, 0.0, 0.6667, 0.0, 0.6667, 0.0, 0.3333, 0.0, 0.0, 0.0, 0.3333, 0.0, 0.3333, 0.0, 0.0, 0.0, 0.3333, 0.0, 0.6667, 0.0, 0.6667, 0.0, 0.3333, 1.0, 0.0, 1.0, 0.0, 1.0, 0.3333, 1.0, 0.3333, 1.0, 0.3333, 1.0, 0.3333, 1.0, 0.6667, 1.0, 0.6667, 0.0, 0.0, 0.0, 0.3333, 0.0, 0.3333, 0.0, 0.0, 0.0, 0.3333, 0.0, 0.6667, 0.0, 0.6667, 0.0, 0.3333, 0.0, 0.0, 0.0, 0.3333, 0.0, 0.3333, 0.0, 0.0, 0.0, 0.3333, 0.0, 0.6667, 0.0, 0.6667, 0.0, 0.3333, 0.0, 0.0, 1.0, 0.0, 1.0, 0.3333, 0.0, 0.3333, 0.0, 0.3333, 1.0, 0.3333, 1.0, 0.6667, 0.0, 0.6667, 1.0, 0.6667, 1.0, 0.3333, 1.0, 0.3333, 1.0, 0.6667, 1.0, 0.3333, 1.0, 0.6667, 1.0, 0.6667, 1.0, 0.3333, 1.0, 0.3333, 1.0, 0.3333, 1.0, 0.3333, 1.0, 0.3333])
me_house_interior.use_remesh_fix_poles = True
me_house_interior.use_remesh_preserve_attributes = False
me_house_interior.use_mirror_vertex_groups = False
me_house_interior.update()
me_house_outside = bpy.data.meshes.new('House_Outside')
me_house_outside.from_pydata([(-8.822, 6.543, -0.09319), (-5.19, 6.543, -0.09319), (-8.822, 6.543, 2.357), (-5.19, 6.543, 2.357), (-5.19, 7.639, -0.09319), (-5.19, 7.639, 2.357), (-0.4182, 7.639, -0.09319), (-0.4182, 7.639, 2.357), (-0.4182, 2.623, -0.09319), (-0.4182, 2.623, 2.357), (-0.9036, 2.623, -0.09319), (-0.9036, 2.623, 2.357), (-0.9036, 1.301, -0.09319), (-0.9036, 1.301, 2.357), (1.233, 1.301, -0.09319), (1.233, 0.6266, 1.826), (1.233, -1.167, -0.09319), (1.233, -0.4926, 1.826), (-0.8541, -1.167, -0.09319), (-0.8541, -1.167, 2.357), (-0.8541, -2.908, -0.09319), (-0.8541, -2.908, 2.357), (-0.1541, -2.908, -0.09319), (-0.1541, -2.908, 2.357), (-0.1541, -7.363, -0.09319), (-0.1541, -7.363, 2.357), (-5.29, -7.363, -0.09319), (-5.29, -7.363, 2.357), (-5.29, -5.936, -0.09319), (-5.29, -5.936, 2.357), (-8.685, -5.936, -0.09319), (-8.685, -5.936, 2.357), (-8.685, -7.035, -0.09319), (-8.685, -7.035, 2.357), (-12.6, -7.035, -0.09319), (-12.6, -7.035, 2.357), (-12.6, -2.678, -0.09319), (-12.6, -2.678, 2.357), (-12.23, -2.678, -0.09319), (-12.23, -2.678, 2.357), (-12.23, 2.738, -0.09319), (-12.23, 2.738, 2.357), (-12.99, 2.738, -0.09319), (-12.99, 2.738, 2.357), (-12.99, 7.238, -0.09319), (-12.99, 7.238, 2.357), (-8.822, 7.238, -0.09319), (-8.822, 7.238, 2.357), (-8.822, 6.543, 2.641), (-5.19, 6.543, 2.641), (-5.19, 7.639, 2.641), (-0.4182, 7.639, 2.641), (-0.4182, 2.623, 2.641), (-0.9036, 2.623, 2.641), (-0.9036, 1.301, 2.641), (1.233, 1.301, 2.641), (1.233, -1.167, 2.641), (-0.8541, -1.167, 2.641), (-0.8541, -2.908, 2.641), (-0.1541, -2.908, 2.641), (-0.1541, -7.363, 2.641), (-5.29, -7.363, 2.641), (-5.29, -5.936, 2.641), (-8.685, -5.936, 2.641), (-8.685, -7.035, 2.641), (-12.6, -7.035, 2.641), (-12.6, -2.678, 2.641), (-12.23, -2.678, 2.641), (-12.23, 2.738, 2.641), (-12.99, 2.738, 2.641), (-12.99, 7.238, 2.641), (-8.822, 7.238, 2.641), (-8.822, 6.543, 4.982), (-5.19, 6.543, 4.982), (-5.19, 7.639, 4.982), (-0.4182, 7.639, 4.982), (-0.4182, 2.623, 4.982), (-0.9036, 2.623, 4.982), (1.233, 1.301, 4.982), (1.233, -1.167, 4.982), (-0.8541, -2.908, 4.982), (-0.1541, -2.908, 4.982), (-0.1541, -7.363, 4.982), (-5.29, -7.363, 4.982), (-5.29, -5.936, 4.982), (-8.685, -5.936, 4.982), (-8.685, -7.035, 4.982), (-12.6, -7.035, 4.982), (-12.6, -2.678, 4.982), (-12.23, -2.678, 4.982), (-12.23, 2.738, 4.982), (-0.9036, 7.639, 2.357), (-12.99, 7.238, 4.982), (-8.822, 7.238, 4.982), (-0.1541, -5.135, 7.62), (-8.685, -2.678, 4.982), (-0.8541, -5.135, 7.62), (-5.29, -2.678, 4.982), (-5.29, -5.135, 7.62), (-5.29, -4.178, 7.62), (-8.685, -4.178, 7.62), (-8.685, -4.746, 7.62), (-12.6, -4.746, 7.62), (-0.4182, 5.26, 7.62), (-0.9036, 5.26, 7.62), (-5.19, 5.26, 7.62), (-12.23, 1.301, 2.357), (-12.23, -1.167, 2.357), (-12.23, -1.167, -0.09319), (-12.23, 1.301, -0.09319), (-12.23, 1.301, 2.641), (-12.23, -1.167, 2.641), (-12.23, 1.301, 4.982), (-12.23, -1.167, 4.982), (-12.23, 0.005437, 8.179), (-12.99, 4.873, 7.535), (-8.822, 4.873, 7.535), (-12.99, 2.738, 4.982), (-8.822, 2.488, 4.982), (-12.23, 7.238, 2.357), (-12.23, 7.238, -0.09319), (-12.23, 7.238, 2.641), (-12.23, 7.238, 4.982), (-12.23, 4.873, 7.535), (-0.9036, 7.639, -0.09319), (-0.9036, 7.639, 4.982), (-0.9036, 7.639, 2.641), (-8.822, 4.496, 7.62), (-5.19, 4.496, 7.62), (-5.19, 2.488, 4.982), (-8.822, 0.005437, 8.179), (-5.19, 0.005437, 8.179), (1.233, 0.06696, 6.632), (-0.9036, 1.301, 4.982), (-0.8541, 0.005437, 8.179), (-0.8541, -1.167, 4.982), (-0.9036, 0.06696, 6.632), (-0.8541, 0.06696, 6.632), (1.233, 1.301, 2.357), (1.233, 0.6266, 0.01803), (1.233, -1.167, 2.357), (1.233, -0.4926, 0.01803), (1.0, 0.6266, 0.01803), (1.0, -0.4926, 0.01803), (1.0, 0.6266, 1.826), (1.0, -0.4926, 1.826), (1.07, 0.6266, 1.531), (1.07, -0.4926, 1.531)], [], [(0, 2, 3, 1), (3, 5, 4, 1), (5, 91, 124, 4), (7, 9, 8, 6), (9, 11, 10, 8), (11, 13, 12, 10), (13, 138, 14, 12), (17, 141, 143, 145), (140, 19, 18, 16), (19, 21, 20, 18), (21, 23, 22, 20), (23, 25, 24, 22), (25, 27, 26, 24), (27, 29, 28, 26), (29, 31, 30, 28), (31, 33, 32, 30), (33, 35, 34, 32), (35, 37, 36, 34), (37, 39, 38, 36), (106, 41, 40, 109), (41, 43, 42, 40), (43, 45, 44, 42), (119, 47, 46, 120), (2, 0, 46, 47), (37, 66, 67, 39), (3, 49, 50, 5), (13, 54, 55, 138), (23, 59, 60, 25), (33, 64, 65, 35), (43, 69, 70, 45), (9, 52, 53, 11), (19, 57, 58, 21), (29, 62, 63, 31), (106, 110, 68, 41), (5, 50, 126, 91), (138, 55, 56, 140), (25, 60, 61, 27), (35, 65, 66, 37), (119, 121, 71, 47), (11, 53, 54, 13), (21, 58, 59, 23), (31, 63, 64, 33), (41, 68, 69, 43), (2, 48, 49, 3), (47, 71, 48, 2), (7, 51, 52, 9), (140, 56, 57, 19), (27, 61, 62, 29), (69, 117, 92, 70), (62, 84, 85, 63), (55, 78, 79, 56), (121, 122, 93, 71), (48, 72, 73, 49), (63, 85, 86, 64), (56, 79, 135, 57), (71, 93, 72, 48), (49, 73, 74, 50), (64, 86, 87, 65), (57, 135, 80, 58), (50, 74, 125, 126), (65, 87, 88, 66), (58, 80, 81, 59), (51, 75, 76, 52), (66, 88, 89, 67), (59, 81, 82, 60), (52, 76, 77, 53), (110, 112, 90, 68), (60, 82, 83, 61), (53, 77, 133, 54), (68, 90, 117, 69), (61, 83, 84, 62), (54, 133, 78, 55), (82, 94, 98, 83), (80, 96, 94, 81), (82, 81, 94), (80, 97, 98, 96), (84, 99, 100, 85), (86, 101, 102, 87), (87, 102, 88), (101, 95, 88, 102), (99, 97, 95, 100), (83, 98, 97, 84), (86, 85, 95, 101), (100, 95, 85), (84, 97, 99), (112, 114, 90), (135, 134, 80), (77, 134, 133), (133, 136, 132, 78), (79, 132, 137, 135), (75, 125, 104, 103), (76, 103, 104, 77), (104, 105, 129, 77), (76, 75, 103), (74, 73, 129, 105), (89, 114, 113), (113, 114, 112), (67, 89, 113, 111), (111, 113, 112, 110), (39, 67, 111, 107), (107, 111, 110, 106), (39, 107, 108, 38), (107, 106, 109, 108), (122, 123, 116, 93), (123, 90, 118, 116), (115, 117, 90, 123), (92, 115, 123, 122), (70, 92, 122, 121), (45, 70, 121, 119), (45, 119, 120, 44), (115, 92, 117), (125, 74, 105, 104), (126, 51, 7, 91), (125, 75, 51, 126), (91, 7, 6, 124), (72, 93, 116, 118), (72, 127, 128, 73), (127, 118, 129, 128), (128, 129, 73), (72, 118, 127), (129, 118, 130, 131), (134, 77, 129, 131), (114, 130, 118, 90), (114, 89, 95, 130), (95, 97, 131, 130), (97, 80, 134, 131), (135, 133, 134), (79, 78, 132), (15, 139, 14, 138), (141, 17, 140, 16), (17, 15, 138, 140), (139, 141, 16, 14), (15, 17, 145, 144), (139, 15, 144, 142), (141, 139, 142, 143), (144, 145, 147, 146)])
_uv = me_house_outside.uv_layers.new(name='UVMap')
_uv.uv.foreach_set('vector', [0.0, 0.0, 0.0, 1.0, 1.0, 1.0, 1.0, 0.0, 1.0, 1.0, 1.0, 1.0, 1.0, 0.0, 1.0, 0.0, 1.0, 1.0, 1.0, 1.0, 1.0, 0.0, 1.0, 0.0, 1.0, 1.0, 1.0, 1.0, 1.0, 0.0, 1.0, 0.0, 1.0, 1.0, 1.0, 1.0, 1.0, 0.0, 1.0, 0.0, 1.0, 1.0, 1.0, 1.0, 1.0, 0.0, 1.0, 0.0, 1.0, 1.0, 1.0, 1.0, 1.0, 0.0, 1.0, 0.0, 1.0, 0.8689, 1.0, 0.1311, 1.0, 0.1311, 1.0, 0.8689, 1.0, 1.0, 1.0, 1.0, 1.0, 0.0, 1.0, 0.0, 1.0, 1.0, 1.0, 1.0, 1.0, 0.0, 1.0, 0.0, 1.0, 1.0, 1.0, 1.0, 1.0, 0.0, 1.0, 0.0, 1.0, 1.0, 1.0, 1.0, 1.0, 0.0, 1.0, 0.0, 1.0, 1.0, 1.0, 1.0, 1.0, 0.0, 1.0, 0.0, 1.0, 1.0, 1.0, 1.0, 1.0, 0.0, 1.0, 0.0, 1.0, 1.0, 1.0, 1.0, 1.0, 0.0, 1.0, 0.0, 1.0, 1.0, 1.0, 1.0, 1.0, 0.0, 1.0, 0.0, 1.0, 1.0, 1.0, 1.0, 1.0, 0.0, 1.0, 0.0, 1.0, 1.0, 1.0, 1.0, 1.0, 0.0, 1.0, 0.0, 1.0, 1.0, 1.0, 1.0, 1.0, 0.0, 1.0, 0.0, 1.0, 1.0, 1.0, 1.0, 1.0, 0.0, 1.0, 0.0, 1.0, 1.0, 1.0, 1.0, 1.0, 0.0, 1.0, 0.0, 1.0, 1.0, 1.0, 1.0, 1.0, 0.0, 1.0, 0.0, 1.0, 1.0, 1.0, 1.0, 1.0, 0.0, 1.0, 0.0, 0.0, 1.0, 0.0, 0.0, 1.0, 0.0, 1.0, 1.0, 1.0, 1.0, 1.0, 1.0, 1.0, 1.0, 1.0, 1.0, 1.0, 1.0, 1.0, 1.0, 1.0, 1.0, 1.0, 1.0, 1.0, 1.0, 1.0, 1.0, 1.0, 1.0, 1.0, 1.0, 1.0, 1.0, 1.0, 1.0, 1.0, 1.0, 1.0, 1.0, 1.0, 1.0, 1.0, 1.0, 1.0, 1.0, 1.0, 1.0, 1.0, 1.0, 1.0, 1.0, 1.0, 1.0, 1.0, 1.0, 1.0, 1.0, 1.0, 1.0, 1.0, 1.0, 1.0, 1.0, 1.0, 1.0, 1.0, 1.0, 1.0, 1.0, 1.0, 1.0, 1.0, 1.0, 1.0, 1.0, 1.0, 1.0, 1.0, 1.0, 1.0, 1.0, 1.0, 1.0, 1.0, 1.0, 1.0, 1.0, 1.0, 1.0, 1.0, 1.0, 1.0, 1.0, 1.0, 1.0, 1.0, 1.0, 1.0, 1.0, 1.0, 1.0, 1.0, 1.0, 1.0, 1.0, 1.0, 1.0, 1.0, 1.0, 1.0, 1.0, 1.0, 1.0, 1.0, 1.0, 1.0, 1.0, 1.0, 1.0, 1.0, 1.0, 1.0, 1.0, 1.0, 1.0, 1.0, 1.0, 1.0, 1.0, 1.0, 1.0, 1.0, 1.0, 1.0, 1.0, 1.0, 1.0, 1.0, 1.0, 1.0, 1.0, 1.0, 1.0, 1.0, 1.0, 1.0, 1.0, 1.0, 1.0, 1.0, 1.0, 1.0, 1.0, 1.0, 1.0, 1.0, 1.0, 1.0, 1.0, 0.0, 1.0, 0.0, 1.0, 1.0, 1.0, 1.0, 1.0, 1.0, 1.0, 1.0, 1.0, 0.0, 1.0, 0.0, 1.0, 1.0, 1.0, 1.0, 1.0, 1.0, 1.0, 1.0, 1.0, 1.0, 1.0, 1.0, 1.0, 1.0, 1.0, 1.0, 1.0, 1.0, 1.0, 1.0, 1.0, 1.0, 1.0, 1.0, 1.0, 1.0, 1.0, 1.0, 1.0, 1.0, 1.0, 1.0, 1.0, 1.0, 1.0, 1.0, 1.0, 1.0, 1.0, 1.0, 1.0, 1.0, 1.0, 1.0, 1.0, 1.0, 1.0, 1.0, 1.0, 1.0, 1.0, 1.0, 1.0, 1.0, 1.0, 1.0, 1.0, 0.0, 1.0, 0.0, 1.0, 1.0, 1.0, 1.0, 1.0, 1.0, 1.0, 1.0, 1.0, 1.0, 1.0, 1.0, 1.0, 1.0, 1.0, 1.0, 1.0, 1.0, 1.0, 1.0, 1.0, 1.0, 1.0, 1.0, 1.0, 0.0, 1.0, 0.0, 1.0, 1.0, 1.0, 1.0, 1.0, 1.0, 1.0, 1.0, 1.0, 1.0, 1.0, 1.0, 1.0, 1.0, 1.0, 1.0, 1.0, 1.0, 1.0, 1.0, 1.0, 1.0, 1.0, 1.0, 1.0, 1.0, 1.0, 1.0, 1.0, 1.0, 1.0, 1.0, 1.0, 1.0, 1.0, 1.0, 1.0, 1.0, 1.0, 1.0, 1.0, 1.0, 1.0, 1.0, 1.0, 1.0, 1.0, 1.0, 1.0, 1.0, 1.0, 1.0, 1.0, 1.0, 1.0, 1.0, 1.0, 1.0, 1.0, 1.0, 1.0, 1.0, 1.0, 1.0, 1.0, 1.0, 1.0, 1.0, 1.0, 1.0, 1.0, 1.0, 1.0, 1.0, 1.0, 1.0, 1.0, 1.0, 1.0, 1.0, 1.0, 1.0, 1.0, 1.0, 1.0, 1.0, 1.0, 1.0, 1.0, 1.0, 1.0, 1.0, 1.0, 1.0, 1.0, 1.0, 1.0, 1.0, 1.0, 1.0, 1.0, 1.0, 1.0, 1.0, 1.0, 1.0, 1.0, 1.0, 1.0, 1.0, 1.0, 1.0, 1.0, 1.0, 1.0, 1.0, 1.0, 1.0, 1.0, 1.0, 1.0, 1.0, 1.0, 1.0, 1.0, 1.0, 1.0, 1.0, 1.0, 1.0, 1.0, 1.0, 1.0, 1.0, 1.0, 1.0, 1.0, 1.0, 1.0, 1.0, 1.0, 1.0, 1.0, 1.0, 1.0, 1.0, 1.0, 1.0, 1.0, 1.0, 1.0, 1.0, 1.0, 1.0, 1.0, 1.0, 1.0, 1.0, 1.0, 1.0, 1.0, 1.0, 1.0, 1.0, 1.0, 1.0, 1.0, 1.0, 1.0, 1.0, 1.0, 1.0, 1.0, 1.0, 1.0, 1.0, 1.0, 1.0, 1.0, 1.0, 1.0, 1.0, 1.0, 1.0, 1.0, 1.0, 1.0, 1.0, 1.0, 1.0, 1.0, 1.0, 1.0, 1.0, 1.0, 1.0, 1.0, 1.0, 1.0, 1.0, 1.0, 0.0, 0.0, 1.0, 1.0, 1.0, 1.0, 1.0, 1.0, 1.0, 1.0, 1.0, 1.0, 1.0, 1.0, 1.0, 1.0, 1.0, 1.0, 1.0, 1.0, 1.0, 1.0, 1.0, 1.0, 1.0, 1.0, 1.0, 1.0, 1.0, 1.0, 1.0, 1.0, 1.0, 1.0, 1.0, 1.0, 1.0, 1.0, 1.0, 1.0, 1.0, 1.0, 1.0, 1.0, 1.0, 1.0, 1.0, 1.0, 1.0, 1.0, 1.0, 1.0, 1.0, 1.0, 1.0, 1.0, 1.0, 1.0, 1.0, 1.0, 1.0, 1.0, 1.0, 1.0, 1.0, 1.0, 1.0, 1.0, 1.0, 1.0, 1.0, 1.0, 1.0, 1.0, 1.0, 1.0, 1.0, 1.0, 1.0, 1.0, 1.0, 1.0, 1.0, 1.0, 1.0, 1.0, 1.0, 1.0, 1.0, 1.0, 1.0, 1.0, 1.0, 1.0, 1.0, 1.0, 1.0, 1.0, 1.0, 1.0, 1.0, 1.0, 1.0, 1.0, 1.0, 1.0, 1.0, 1.0, 1.0, 1.0, 1.0, 1.0, 1.0, 1.0, 1.0, 1.0, 1.0, 1.0, 1.0, 1.0, 1.0, 1.0, 1.0, 1.0, 1.0, 1.0, 1.0, 1.0, 1.0, 1.0, 1.0, 1.0, 1.0, 1.0, 1.0, 1.0, 1.0, 1.0, 1.0, 1.0, 1.0, 1.0, 1.0, 1.0, 1.0, 0.0, 1.0, 0.0, 1.0, 1.0, 1.0, 1.0, 1.0, 0.0, 1.0, 0.0, 1.0, 1.0, 1.0, 1.0, 1.0, 1.0, 1.0, 1.0, 1.0, 1.0, 1.0, 1.0, 1.0, 1.0, 1.0, 1.0, 1.0, 1.0, 1.0, 1.0, 1.0, 1.0, 1.0, 1.0, 1.0, 1.0, 1.0, 1.0, 1.0, 1.0, 1.0, 1.0, 1.0, 1.0, 1.0, 1.0, 1.0, 1.0, 1.0, 1.0, 1.0, 1.0, 1.0, 1.0, 1.0, 1.0, 1.0, 1.0, 1.0, 1.0, 1.0, 1.0, 1.0, 0.0, 1.0, 0.0, 1.0, 1.0, 1.0, 1.0, 1.0, 1.0, 1.0, 1.0, 1.0, 1.0, 1.0, 1.0, 1.0, 1.0, 1.0, 1.0, 1.0, 1.0, 1.0, 1.0, 1.0, 1.0, 1.0, 1.0, 1.0, 1.0, 1.0, 1.0, 1.0, 1.0, 1.0, 1.0, 1.0, 1.0, 1.0, 0.0, 1.0, 0.0, 0.0, 1.0, 1.0, 1.0, 1.0, 1.0, 1.0, 1.0, 0.0, 1.0, 0.0, 1.0, 1.0, 1.0, 1.0, 1.0, 0.0, 1.0, 0.0, 1.0, 1.0, 1.0, 1.0, 1.0, 1.0, 1.0, 1.0, 1.0, 1.0, 1.0, 0.0, 1.0, 1.0, 1.0, 0.0, 1.0, 1.0, 1.0, 0.0, 1.0, 1.0, 1.0, 1.0, 1.0, 1.0, 1.0, 1.0, 1.0, 1.0, 1.0, 1.0, 1.0, 1.0, 1.0, 1.0, 1.0, 1.0, 1.0, 1.0, 1.0, 1.0, 1.0, 1.0, 1.0, 0.0, 0.0, 1.0, 1.0, 0.0, 0.0, 1.0, 1.0, 1.0, 1.0, 1.0, 1.0, 1.0, 1.0, 1.0, 1.0, 1.0, 1.0, 1.0, 1.0, 0.0, 0.0, 1.0, 1.0, 1.0, 1.0, 1.0, 1.0, 1.0, 1.0, 1.0, 1.0, 1.0, 0.8689, 1.0, 0.1311, 1.0, 0.0, 1.0, 1.0, 1.0, 0.1311, 1.0, 0.8689, 1.0, 1.0, 1.0, 0.0, 1.0, 0.8689, 1.0, 0.8689, 1.0, 1.0, 1.0, 1.0, 1.0, 0.1311, 1.0, 0.1311, 1.0, 0.0, 1.0, 0.0, 1.0, 0.8689, 1.0, 0.8689, 1.0, 0.8689, 1.0, 0.8689, 1.0, 0.1311, 1.0, 0.8689, 1.0, 0.8689, 1.0, 0.1311, 1.0, 0.1311, 1.0, 0.1311, 1.0, 0.1311, 1.0, 0.1311, 1.0, 0.8689, 1.0, 0.8689, 1.0, 0.8689, 1.0, 0.8689])
me_house_outside.use_remesh_fix_poles = True
me_house_outside.use_remesh_preserve_attributes = False
me_house_outside.use_mirror_vertex_groups = False
me_house_outside.update()
me_plane = bpy.data.meshes.new('Plane')
me_plane.from_pydata([(-0.5808, -0.9588, 0.1428), (0.883, -0.9588, 0.1428), (-0.5808, 0.9219, 0.1428), (0.883, 0.9219, 0.1428), (-0.5808, 0.9219, -0.09566), (-0.5808, -0.9588, -0.09566), (0.883, -0.9588, -0.09566), (0.883, 0.9219, -0.09566)], [], [(0, 1, 3, 2), (5, 4, 7, 6), (1, 6, 7, 3), (2, 4, 5, 0), (3, 7, 4, 2), (0, 5, 6, 1)])
_uv = me_plane.uv_layers.new(name='UVMap')
_uv.uv.foreach_set('vector', [0.0, 0.0, 1.0, 0.0, 1.0, 1.0, 0.0, 1.0, 0.0, 0.0, 0.0, 1.0, 1.0, 1.0, 1.0, 0.0, 1.0, 0.0, 1.0, 0.0, 1.0, 1.0, 1.0, 1.0, 0.0, 1.0, 0.0, 1.0, 0.0, 0.0, 0.0, 0.0, 1.0, 1.0, 1.0, 1.0, 0.0, 1.0, 0.0, 1.0, 0.0, 0.0, 0.0, 0.0, 1.0, 0.0, 1.0, 0.0])
me_plane.use_remesh_fix_poles = True
me_plane.use_remesh_preserve_attributes = False
me_plane.use_mirror_vertex_groups = False
me_plane.update()

# ---- objects
ob_house_interior = bpy.data.objects.new('House_Interior', me_house_interior)
ob_house_outside = bpy.data.objects.new('House_Outside', me_house_outside)
ob_door = bpy.data.objects.new('Door', me_plane)

# ---- transforms, parenting, visibility, modifiers, constraints
ob_house_interior.location = (0.0, 0.0, 0.0)
ob_house_interior.lineart.crease_threshold = 0.0
ob_house_outside.location = (0.0, 0.0, 0.0)
ob_house_outside.lineart.crease_threshold = 0.0
ob_door.location = (1.068, 0.07793, 0.9429)
ob_door.rotation_euler = (-0.0, 1.571, 0.0)
ob_door.scale = (1.0, 0.5903, 1.0)
ob_door.lineart.crease_threshold = 0.0

# ---- collection membership
scene.collection.objects.link(ob_house_interior)
scene.collection.objects.link(ob_house_outside)
scene.collection.objects.link(ob_door)

# ---- scene / render settings (as saved in the file)
scene.frame_start = 1; scene.frame_end = 250; scene.frame_set(1)
scene.render.engine = 'BLENDER_EEVEE_NEXT'
scene.cycles.use_denoising = False
scene.cycles.samples = 128
scene.cycles.sampling_pattern = 'TABULATED_SOBOL'
scene.cycles.use_adaptive_sampling = False
scene.cycles.use_light_tree = False
scene.view_settings.view_transform = 'Filmic'
bpy.context.view_layer.update()

# ---- added for rendering (the .blend has no active camera and no usable light): camera, sun
cam_auto = bpy.data.cameras.new('AutoCamera')
cam_auto.lens = 50.0
cam_auto.sensor_width = 36.0
cam_auto.clip_end = 1000.0
ob_auto_camera = bpy.data.objects.new('AutoCamera', cam_auto)
scene.collection.objects.link(ob_auto_camera)
ob_auto_camera.location = (14.723, -24.5861, 20.5257)
ob_auto_camera.rotation_euler = (1.09748, -7.21219e-08, 0.694738)
scene.camera = ob_auto_camera
light_auto_sun = bpy.data.lights.new('AutoSun', 'SUN')
light_auto_sun.energy = 3.0
light_auto_sun.angle = 0.0523599
ob_auto_sun = bpy.data.objects.new('AutoSun', light_auto_sun)
scene.collection.objects.link(ob_auto_sun)
ob_auto_sun.rotation_euler = (0.872665, 0.174533, 0.523599)
bpy.context.view_layer.update()
